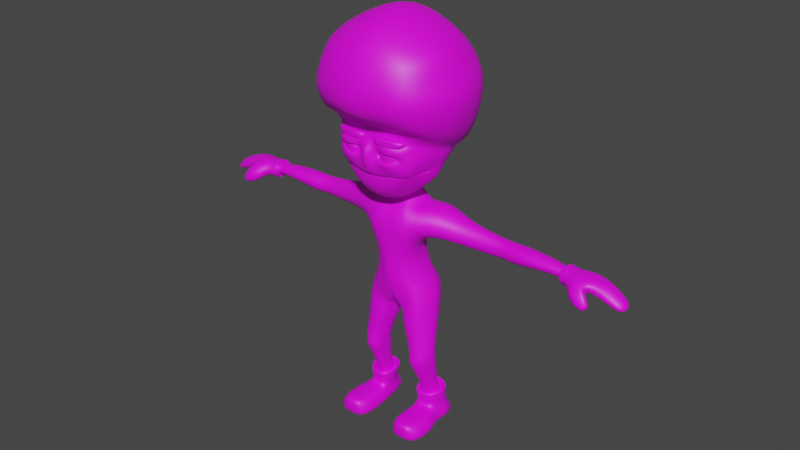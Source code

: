 # Source: PuppetLife.blend  (saved by Blender 3.2.14; exported with 4.5.12 LTS)
import bpy
from mathutils import Matrix  # noqa: F401  (used for matrix-valued properties, if any)

bpy.ops.wm.read_factory_settings(use_empty=True)
scene = bpy.context.scene
scene.name = 'Scene'

# ---- images (referenced by path relative to the original .blend; pixels are not part of the script)
import os
ASSET_DIR = os.environ.get("B2B_ASSET_DIR", "")  # directory of the original .blend (textures are referenced by path, not embedded)
HERE = os.path.dirname(os.path.abspath(__file__))  # packed textures are extracted next to this script under _unpacked/

def load_image(name, relpath, width, height, colorspace="sRGB"):
    """Load a texture the original file referenced (path relative to the .blend, or extracted next to this script)."""
    p = next((c for c in (os.path.join(HERE, relpath), os.path.join(ASSET_DIR, relpath)) if relpath and os.path.exists(c)), "")
    if p:
        img = bpy.data.images.load(p, check_existing=True)
        img.name = name
    else:  # same state as the original file: an image datablock whose file is absent (Cycles renders it pink)
        img = bpy.data.images.new(name, width, height)
        img.source = "FILE"
        img.filepath = "//" + (relpath or name)
    img.colorspace_settings.name = colorspace
    return img
img_colorpalatte_png = load_image('colorPalatte.png', 'colorPalatte.png', 1024, 1024, 'sRGB')

# ---- materials (node trees are filled in below, after node groups)
mat_colorp = bpy.data.materials.new('colorP')
mat_colorp.use_transparent_shadow = False

# ---- material node trees
mat_colorp.use_nodes = True; mat_colorp.node_tree.nodes.clear()
_N = mat_colorp.node_tree.nodes; _L = mat_colorp.node_tree.links
n0 = _N.new('ShaderNodeBsdfPrincipled'); n0.name = 'Principled BSDF'; n0.location = (10, 300)
n0.distribution = 'GGX'
n0.subsurface_method = 'RANDOM_WALK_SKIN'
n0.inputs[3].default_value = 1.45
n0.inputs[27].default_value = (0.0, 0.0, 0.0, 1.0)
n0.inputs[28].default_value = 1.0
n1 = _N.new('ShaderNodeOutputMaterial'); n1.name = 'Material Output'; n1.location = (300, 300)
n2 = _N.new('ShaderNodeTexImage'); n2.name = 'Image Texture'; n2.location = (-296, 191)
n2.image = img_colorpalatte_png
_L.new(n0.outputs[0], n1.inputs[0])
_L.new(n2.outputs[0], n0.inputs[0])
n1.is_active_output = True

# ---- world
world_world = bpy.data.worlds.new('World'); scene.world = world_world
world_world.use_nodes = True; world_world.node_tree.nodes.clear()
_N = world_world.node_tree.nodes; _L = world_world.node_tree.links
n0 = _N.new('ShaderNodeOutputWorld'); n0.name = 'World Output'; n0.location = (300, 300)
n1 = _N.new('ShaderNodeBackground'); n1.name = 'Background'; n1.location = (10, 300)
n1.inputs[0].default_value = (0.05088, 0.05088, 0.05088, 1.0)
_L.new(n1.outputs[0], n0.inputs[0])
n0.is_active_output = True
world_world.color = (0.05088, 0.05088, 0.05088)
world_world.use_sun_shadow = False
world_world.sun_shadow_jitter_overblur = 0.0

# ---- meshes
me_cube = bpy.data.meshes.new('Cube')
me_cube.from_pydata([(0.1751, -0.6875, -1.428), (0.531, -0.6948, 1.471), (0.3568, 0.625, -1.41), (0.5724, 0.382, 1.363), (0.0, 0.4473, -1.353), (0.0, 0.5004, 1.255), (0.0, -0.5173, -1.322), (0.0, -0.7025, 1.473), (0.3995, 0.359, 1.089), (0.7076, -0.9139, 0.9576), (0.0, -0.9247, 1.123), (0.0, 0.5646, 1.045), (0.7103, 0.3976, -0.6439), (0.5853, -0.7093, -0.6769), (0.0, -0.8673, -0.6837), (0.0, 0.6146, -0.5538), (1.745, 0.4042, 1.128), (1.745, -0.2807, 1.128), (1.794, 0.4042, 0.6643), (1.794, -0.2807, 0.7859), (4.831, 0.332, 0.9982), (4.824, -0.2516, 1.044), (4.831, 0.332, 0.7616), (4.83, -0.2496, 0.7103), (0.0, -0.9657, 0.2578), (0.0, 0.4326, 0.2578), (0.499, -0.6641, 0.2578), (0.5215, -0.2611, 0.2578), (1.167, 0.4196, -4.626), (0.5923, 0.3753, -4.626), (0.4528, -0.3971, -4.626), (1.182, -0.2785, -4.623), (0.7932, 0.4625, -1.084), (0.3795, 0.4408, -1.547), (0.2388, -0.6741, -1.592), (0.7884, -0.6226, -1.037), (3.238, 0.4033, 0.7003), (3.238, 0.4033, 1.025), (3.16, -0.1311, 0.7003), (3.16, -0.1311, 1.025), (2.608, -0.08415, 0.7068), (2.596, -0.08415, 1.026), (2.677, 0.4011, 0.7068), (2.665, 0.4011, 1.026), (1.051, 0.3158, -4.377), (0.5339, -0.2969, -4.377), (0.6734, 0.2804, -4.377), (1.051, -0.2618, -4.377), (1.167, -1.423, -4.626), (0.5923, -1.423, -4.626), (0.6734, -1.423, -4.377), (1.051, -1.423, -4.377), (1.031, 0.5424, -4.626), (0.6766, 0.5424, -4.626), (0.9147, 0.4185, -4.377), (0.7577, 0.4185, -4.377), (1.167, 0.4196, -4.859), (0.5923, 0.3753, -4.859), (0.4528, -0.3971, -4.859), (1.178, -0.2785, -4.859), (1.167, -1.423, -4.859), (0.5923, -1.423, -4.859), (1.031, 0.5424, -4.859), (0.6766, 0.5424, -4.859), (0.0, 0.3329, 1.835), (0.3, 0.1079, 1.871), (0.2868, -0.3203, 1.775), (0.0, -0.4398, 1.73), (2.232, -0.4766, 4.653), (0.0, 0.6652, 3.018), (1.219, 0.4569, 3.032), (6.237, -0.1448, 0.5744), (6.336, 0.07666, 0.6224), (0.6139, -0.002689, 1.574), (0.0, -0.002029, -1.512), (0.8208, -0.1907, 0.5299), (1.77, 0.06147, 1.372), (1.794, 0.06158, 0.6235), (0.3032, 0.3251, 0.2578), (0.4944, 0.09204, -4.611), (0.1285, -0.06038, -1.632), (2.668, 0.1572, 0.5701), (2.666, 0.1569, 1.162), (0.5222, 0.09264, -4.859), (1.457, 0.3757, 5.694), (0.0, 0.51, 6.548), (0.0, -1.455, 3.686), (1.753, 0.9837, 4.756), (0.4934, -1.562, 3.081), (0.0, 1.721, 4.575), (1.195, -0.5328, 2.371), (0.6327, -1.287, 2.172), (0.0, -1.494, 2.212), (1.455, 0.9274, 3.283), (6.236, 0.3066, 0.5838), (6.152, 0.2811, 0.4741), (6.189, -0.1466, 0.4599), (5.346, 0.3939, 0.8769), (5.671, 0.06837, 0.7398), (5.262, -0.1065, 0.6935), (5.369, 0.3934, 1.036), (5.309, -0.2971, 0.9857), (5.076, -0.6493, 0.6976), (5.04, -0.4892, 0.5015), (5.382, -0.3223, 0.7779), (5.402, -0.4674, 0.929), (5.473, -0.605, 0.4977), (5.401, -0.5272, 0.4199), (5.548, -0.3769, 0.519), (5.62, -0.5234, 0.5572), (0.907, -0.04261, -2.914), (0.5535, -0.7224, -3.003), (0.5996, -0.004809, -2.981), (0.9608, -0.6845, -2.94), (1.353, -0.6218, -4.626), (1.353, -0.8888, -4.626), (1.353, -1.156, -4.626), (0.4145, -1.166, -4.626), (0.4145, -0.9099, -4.626), (0.4145, -0.6535, -4.626), (1.163, -0.552, -4.377), (1.163, -0.8423, -4.377), (1.163, -1.133, -4.377), (0.5467, -0.5784, -4.377), (0.5467, -0.8598, -4.377), (0.5467, -1.141, -4.377), (1.353, -0.6218, -4.859), (1.353, -0.8888, -4.859), (1.353, -1.156, -4.859), (0.4145, -1.166, -4.859), (0.4145, -0.9099, -4.859), (0.4145, -0.6535, -4.859), (0.0, 1.151, 3.327), (1.376, -0.5313, 3.347), (0.0, -1.544, 4.017), (1.286, -1.351, 3.862), (0.0, 0.492, -0.3397), (0.0, -0.9255, -0.3397), (0.5046, -0.6855, -0.3397), (0.5457, 0.3008, -0.3397), (1.652, -1.761, 4.606), (0.0, -2.295, 4.609), (1.667, -0.6743, 5.789), (1.489, -1.334, 5.52), (0.0, -1.649, 6.218), (0.0, -0.6284, 6.704), (1.827, -0.3423, 3.485), (0.0, -2.171, 4.141), (1.479, -1.657, 3.986), (0.0, 0.4363, 1.586), (0.3978, 0.2236, 1.625), (0.0, -0.5976, 1.552), (0.4648, -0.5959, 1.555), (4.699, -0.05248, 0.7813), (4.699, -0.05248, 0.9442), (4.711, 0.244, 0.7813), (4.711, 0.244, 0.9442), (4.586, 0.3934, 0.7041), (4.574, 0.3656, 0.7138), (4.586, 0.3934, 1.028), (4.572, 0.3676, 1.013), (4.565, -0.2232, 0.7033), (4.553, -0.1849, 0.7129), (4.553, -0.1849, 1.013), (4.565, -0.2232, 1.029), (4.646, 0.08991, 0.5858), (0.9355, 0.2585, -4.198), (0.6723, -0.2001, -4.202), (0.5714, 0.07005, -4.204), (0.6724, 0.2277, -4.202), (0.9359, -0.1749, -4.198), (1.075, 0.3213, -3.822), (1.019, 0.2069, -3.831), (0.5091, -0.4734, -3.95), (0.6019, -0.3503, -3.932), (0.5157, 0.366, -3.827), (0.6012, 0.2335, -3.837), (1.072, -0.4389, -3.953), (1.008, -0.3168, -3.925), (1.195, 0.07351, -3.866), (0.0, -1.558, 2.592), (0.0, -1.579, 2.611), (0.9996, -1.291, 2.62), (0.9981, -1.339, 2.688), (0.9812, -1.325, 2.707), (0.0, -1.509, 2.644), (0.0, -1.494, 2.663), (1.14, -0.6648, 2.743), (1.163, -0.6554, 2.759), (1.176, -0.6708, 2.709), (1.157, -0.6761, 2.724), (0.0, 0.4008, 2.341), (0.0, 0.2784, 2.089), (0.4414, 0.1797, 2.32), (0.3053, 0.07122, 2.107), (0.0, -0.5253, 1.859), (0.0, -0.6402, 1.988), (0.4924, -0.3033, 2.125), (0.3268, -0.1947, 1.996), (0.2897, -0.4049, 1.915), (0.4241, -0.5574, 2.004), (0.811, -0.9123, 2.773), (0.0, -0.9322, 2.785), (0.0, -0.9506, 2.511), (0.8193, -0.9269, 2.506), (0.811, -0.4509, 2.964), (0.0, -0.1648, 2.481), (0.8585, -1.085, 2.584), (0.0, -1.076, 2.489), (0.0, -1.053, 2.798), (0.9232, -1.031, 2.784), (0.9308, -0.6364, 2.828), (0.9408, -0.6442, 2.661), (0.755, -0.572, 2.569), (0.0, -0.4509, 2.982), (0.7953, -0.5834, 2.603), (0.4676, -0.1924, 2.506), (0.0, -0.4392, 2.454), (0.4615, -0.1765, 2.849), (0.0, 0.0102, 2.896), (0.0, -0.1765, 2.583), (0.4758, -0.1826, 2.585), (0.8128, -0.9074, 2.447), (0.0, -0.9414, 2.412), (1.296, -0.2168, 2.773), (5.17, 0.04547, 0.6207), (5.132, -0.1643, 0.6903), (5.112, -0.2721, 1.09), (5.111, 0.3699, 0.8795), (5.111, 0.3698, 1.027), (5.216, -0.3105, 0.6107), (5.234, -0.5577, 0.8448), (5.445, -0.4444, 0.4587), (5.547, -0.5975, 0.534), (3.001, 0.3959, 0.7194), (2.926, -0.06708, 0.7196), (3.001, 0.3959, 1.007), (2.926, -0.06677, 1.007), (0.4754, 0.106, -2.206), (0.8778, -0.6321, -1.994), (0.8913, 0.1084, -2.041), (0.4152, -0.6796, -2.215), (0.277, -0.2361, -2.251), (0.5791, -0.04223, -2.797), (0.5587, -0.04149, -2.636), (0.9542, -0.6968, -2.755), (0.9385, -0.6628, -2.575), (0.9162, -0.06463, -2.707), (0.9141, -0.03499, -2.547), (0.5406, -0.7162, -2.845), (0.5259, -0.6805, -2.67), (0.3914, -0.3286, -2.69), (0.6151, 0.3519, 2.523), (0.0, 0.524, 2.586), (0.7452, -0.3397, 2.059), (0.0, -1.128, 1.773), (0.5953, -0.8159, 1.864), (1.046, -0.5162, 1.489), (1.046, 0.5678, 1.489), (0.9929, 0.3778, 0.9084), (1.162, -0.6347, 0.897), (1.106, 0.02461, 1.609), (1.08, -1.281, 3.535), (1.017, -1.312, 2.639), (0.5779, -1.644, 3.198), (1.175, -1.233, 3.149), (1.278, -0.7033, 3.064), (0.0, -1.771, 3.307), (0.77, -1.514, 3.206), (1.387, -0.3723, 3.062), (0.0, -1.496, 3.497), (0.0, -1.79, 3.053), (1.142, -1.189, 2.944), (1.129, -1.211, 3.358), (0.2539, 0.4109, 1.282), (0.06476, -0.6061, -1.409), (0.0291, 0.5653, -1.364), (0.2718, -0.7214, 1.487), (0.375, -0.999, 1.051), (0.2008, 0.4626, 1.067), (0.1148, 0.5757, -0.5648), (0.2736, -0.7704, -0.7349), (0.2553, -0.8379, 0.2578), (0.1756, 0.1878, 1.855), (0.1718, -0.4409, 1.744), (0.6095, 0.5641, 3.025), (0.9852, -0.6051, 6.23), (0.1569, 0.3835, 0.2578), (0.06469, -0.03719, -1.516), (0.6419, -1.446, 3.941), (0.8906, -1.641, 5.902), (0.3319, -1.411, 2.173), (0.9241, -2.148, 4.616), (0.5647, -1.442, 3.639), (0.8839, 0.4538, 6.117), (0.8491, 1.404, 4.633), (0.7285, 1.024, 3.315), (0.1513, 0.4253, -0.3397), (0.2247, -0.7966, -0.3397), (0.7449, -1.803, 4.054), (0.1898, 0.3101, 1.611), (0.2327, -0.5986, 1.556), (0.5881, -1.422, 2.64), (0.5797, -1.407, 2.659), (0.5725, -1.44, 2.657), (0.5639, -1.419, 2.638), (0.2264, 0.2258, 2.34), (0.1786, 0.1228, 2.1), (0.2152, -0.67, 1.94), (0.1698, -0.517, 1.869), (0.4055, -0.9222, 2.779), (0.4121, -0.9319, 2.522), (0.4702, -1.061, 2.484), (0.4616, -1.042, 2.791), (0.4055, -0.4509, 2.973), (0.2308, -0.08316, 2.873), (0.2397, -0.1765, 2.583), (0.2408, -0.1648, 2.481), (0.405, -0.4989, 2.477), (0.4013, -0.8994, 2.454), (0.3395, 0.3498, 2.562), (0.3142, -1.006, 1.786), (0.8082, -1.414, 3.164), (0.1114, -0.06673, -1.51), (1.029, -0.05365, -1.01), (3.186, 0.137, 1.163), (1.146, 0.1033, -4.348), (0.8134, -0.1495, -0.5739), (4.939, 0.06723, 1.103), (4.94, 0.06859, 0.6475), (1.264, 0.1369, -4.605), (3.186, 0.137, 0.563), (0.5761, 0.06786, -4.358), (1.238, 0.1369, -4.859), (6.184, 0.06166, 0.4089), (5.775, 0.06654, 1.023), (1.146, -0.1738, -2.891), (0.4334, -0.1997, -2.995), (0.701, -0.1634, -0.3397), (0.5655, -0.003366, 1.666), (4.744, 0.09592, 0.7107), (4.744, 0.09592, 1.015), (4.666, 0.08588, 1.172), (4.644, 0.09133, 1.142), (4.666, 0.08589, 0.5599), (1.044, 0.09632, -4.19), (1.27, 0.08013, -3.866), (0.3316, 0.03458, -3.886), (0.4367, 0.02953, -3.887), (0.3528, -0.06987, 1.859), (0.462, -0.009583, 2.298), (0.3492, -0.02834, 2.068), (1.129, -0.1313, 2.454), (5.165, 0.06706, 1.113), (2.964, 0.1634, 1.145), (2.961, 0.1636, 0.5813), (1.101, -0.2016, -1.952), (1.152, -0.2503, -2.704), (1.151, -0.2982, -2.542), (0.4176, -0.279, -2.855), (0.6922, -0.006068, 2.298), (1.142, 0.007184, 0.6856), (0.0, 0.635, 2.82), (0.8939, 0.4937, 2.792), (0.4485, 0.4933, 2.811), (0.8563, -1.536, 3.301), (0.9497, -1.473, 3.407), (0.8445, -1.496, 3.167), (0.9579, -1.433, 2.907), (0.3056, -1.547, 3.306), (0.1915, -1.532, 3.456), (0.1674, -1.537, 2.969), (0.2577, -1.554, 3.059), (0.2853, -1.487, 3.21), (0.1465, -1.594, 3.245), (0.86, -1.433, 3.16), (0.9776, -1.409, 3.154), (0.5735, -1.637, 3.475), (0.5794, -1.639, 3.36), (0.604, -1.649, 2.896), (0.553, -1.669, 2.995), (0.739, -1.467, 3.18), (0.3471, -1.532, 3.215), (0.3186, -1.447, 3.19), (0.342, -1.495, 3.126), (1.884, -0.4838, 5.235), (0.0, 1.125, 5.535), (0.0, -2.186, 5.414), (1.595, -1.494, 5.131), (1.602, 0.6523, 5.239), (0.9321, -1.962, 5.346), (0.929, 1.166, 5.471), (0.4459, -0.8481, 2.834), (0.6592, -0.9197, 3.527), (0.8745, -0.9093, 3.35), (0.8962, -0.8812, 3.073), (0.7188, -0.8559, 2.859), (0.3815, -0.9092, 3.502), (0.204, -0.8839, 3.288), (0.2308, -0.8587, 3.011), (0.9021, -1.172, 3.092), (0.7455, -1.149, 2.871), (0.854, -1.198, 3.358), (0.476, -1.142, 2.822), (0.2519, -1.154, 2.976), (0.2036, -1.18, 3.241), (0.3598, -1.203, 3.463), (0.6294, -1.21, 3.511), (5.763, 0.3551, 0.7038), (5.815, 0.3602, 0.8717), (5.701, -0.2029, 0.656), (5.759, -0.2213, 0.8377), (6.066, 0.06541, 0.8665), (5.963, 0.06899, 0.6015), (4.283, -0.1135, 0.8154), (4.283, -0.1135, 0.9888), (4.319, 0.3266, 0.8154), (4.319, 0.3266, 0.9888), (4.331, 0.107, 1.097), (4.331, 0.107, 0.7074), (3.718, -0.1538, 0.7925), (3.718, -0.1538, 1.026), (3.782, 0.3964, 0.7925), (3.782, 0.3964, 1.026), (3.759, 0.1221, 1.164), (3.759, 0.1221, 0.6539), (0.4994, 0.808, -0.9604), (0.4055, -0.6851, -1.067), (0.0, -0.7244, -1.007), (0.0, 0.4238, -0.9564), (0.5293, -0.6712, -1.315), (0.5481, 0.5266, -1.304), (0.7926, -0.2794, -4.377), (0.8624, 0.2981, -4.377), (0.8799, -1.423, -4.626), (0.8624, -1.423, -4.377), (0.8537, 0.5424, -4.626), (0.8362, 0.4185, -4.377), (0.8799, 0.3975, -4.859), (0.8155, -0.3378, -4.859), (0.8799, -1.423, -4.859), (0.8537, 0.5424, -4.859), (0.7483, -0.02537, -2.947), (0.7499, -0.753, -2.978), (0.8836, -0.6376, -4.859), (0.8836, -0.8993, -4.859), (0.8836, -1.161, -4.859), (0.855, -0.5652, -4.377), (0.855, -0.8511, -4.377), (0.855, -1.137, -4.377), (0.804, 0.2473, -4.2), (0.8041, -0.1875, -4.2), (0.7906, -0.4561, -3.952), (0.8051, -0.3335, -3.929), (0.7952, 0.4245, -3.824), (0.8109, 0.3158, -3.834), (0.6602, -0.7216, -2.101), (0.67, 0.1499, -2.122), (0.7403, -0.03822, -2.745), (0.7246, -0.06141, -2.588), (0.7379, -0.7674, -2.802), (0.7239, -0.7271, -2.624), (0.1876, -0.7962, -1.072), (0.0209, 0.7326, -0.8994), (0.8799, 0.1139, -4.859), (0.4232, 0.2148, -1.896), (0.8465, -0.6353, -1.563), (0.8603, 0.2373, -1.629), (0.3149, -0.7142, -1.926), (0.1866, -0.1518, -1.968), (1.078, -0.1231, -1.532), (0.6219, 0.282, -1.764), (0.6067, -0.731, -1.735), (0.6606, 0.08904, -3.607), (0.9186, -0.3685, -3.584), (0.8897, 0.08496, -3.58), (0.6483, -0.3885, -3.61), (1.017, -0.05569, -3.569), (0.5584, -0.07631, -3.612), (0.7784, -0.3865, -3.599), (0.7766, 0.1013, -3.593)], [], [(279, 274, 3, 8), (261, 257, 17, 76), (288, 323, 0, 275), (278, 277, 7, 10), (301, 152, 66, 284), (282, 278, 10, 24), (27, 75, 9, 26), (463, 280, 12, 426), (44, 28, 52, 54), (462, 281, 14, 428), (155, 156, 160, 158), (259, 258, 16, 18), (361, 259, 18, 77), (257, 260, 19, 17), (410, 413, 334, 96), (340, 155, 158, 165), (342, 164, 21, 328), (341, 154, 163, 343), (13, 138, 298, 281), (436, 52, 62, 441), (52, 28, 56, 62), (332, 46, 29, 79), (326, 47, 31, 330), (327, 13, 35, 324), (323, 2, 33, 80), (427, 0, 34, 430), (426, 12, 32, 431), (346, 177, 47, 326), (452, 173, 45, 432), (454, 171, 44, 433), (236, 234, 42, 43), (235, 355, 331, 38), (234, 355, 81, 42), (234, 236, 37, 36), (112, 442, 480, 473), (237, 354, 82, 41), (77, 18, 42, 81), (18, 16, 43, 42), (17, 19, 40, 41), (76, 17, 41, 82), (345, 170, 178, 179), (168, 169, 176, 348), (347, 175, 46, 332), (167, 168, 348, 174), (435, 50, 49, 434), (116, 122, 51, 48), (449, 125, 50, 435), (125, 117, 49, 50), (437, 54, 52, 436), (29, 53, 63, 57), (433, 44, 54, 437), (29, 46, 55, 53), (464, 333, 59, 439), (446, 128, 60, 440), (438, 57, 63, 441), (116, 48, 60, 128), (330, 31, 59, 333), (79, 29, 57, 83), (434, 49, 61, 440), (119, 30, 58, 131), (321, 256, 91, 291), (339, 150, 65, 349), (300, 149, 64, 283), (391, 386, 85, 294), (349, 65, 194, 351), (352, 90, 254, 360), (283, 64, 192, 307), (284, 66, 199, 309), (285, 69, 132, 296), (390, 388, 143, 290), (349, 351, 198), (30, 79, 83, 58), (451, 167, 174, 453), (450, 166, 172, 455), (19, 77, 81, 40), (354, 237, 39, 325), (43, 82, 354, 236), (235, 237, 41, 40), (173, 347, 332, 45), (0, 323, 80, 34), (45, 332, 79, 30), (413, 408, 95, 334), (260, 361, 77, 19), (154, 153, 162, 163), (297, 287, 78, 139), (91, 90, 189, 183), (135, 133, 146, 148), (256, 254, 90, 91), (289, 135, 148, 299), (286, 145, 144, 290), (133, 70, 93, 146), (66, 349, 198, 199), (296, 132, 89, 295), (334, 72, 71, 96), (408, 409, 94, 95), (411, 410, 96, 71), (412, 411, 71, 72), (353, 227, 101, 335), (21, 23, 103, 102), (228, 229, 100, 97), (225, 228, 97, 98), (226, 225, 98, 99), (104, 105, 109, 108), (226, 99, 104, 230), (99, 101, 105, 104), (227, 21, 102, 231), (233, 232, 108, 109), (230, 104, 108, 232), (231, 102, 106, 233), (102, 103, 107, 106), (249, 359, 337, 111), (357, 245, 113, 336), (250, 461, 456, 241), (244, 251, 242, 238), (240, 356, 358, 248), (246, 358, 356, 239), (251, 250, 241, 242), (458, 247, 110, 442), (460, 249, 111, 443), (49, 117, 129, 61), (117, 118, 130, 129), (118, 119, 131, 130), (31, 114, 126, 59), (114, 115, 127, 126), (115, 116, 128, 127), (439, 59, 126, 444), (444, 126, 127, 445), (445, 127, 128, 446), (45, 30, 119, 123), (123, 119, 118, 124), (124, 118, 117, 125), (432, 45, 123, 447), (447, 123, 124, 448), (448, 124, 125, 449), (31, 47, 120, 114), (114, 120, 121, 115), (115, 121, 122, 116), (385, 389, 84, 142), (293, 262, 135, 289), (262, 133, 135), (338, 27, 26, 138), (298, 282, 24, 137), (280, 297, 139, 12), (327, 338, 138, 13), (294, 85, 145, 286), (388, 385, 142, 143), (299, 292, 141, 147), (146, 93, 87, 68), (148, 146, 68, 140), (164, 161, 23, 21), (161, 344, 329, 23), (1, 73, 339, 152), (153, 340, 165, 162), (344, 157, 22, 329), (419, 416, 155, 340), (416, 417, 156, 155), (415, 414, 153, 154), (418, 415, 154, 341), (414, 419, 340, 153), (344, 161, 162, 165), (342, 159, 160, 343), (164, 342, 343, 163), (161, 164, 163, 162), (159, 157, 158, 160), (157, 159, 20, 22), (274, 5, 149, 300), (73, 3, 150, 339), (277, 1, 152, 301), (113, 443, 479, 474), (476, 478, 168, 167), (480, 475, 166, 450), (479, 476, 167, 451), (478, 473, 169, 168), (346, 171, 172, 179), (347, 173, 174, 348), (452, 177, 178, 453), (454, 175, 176, 455), (177, 346, 179, 178), (291, 91, 183, 302), (273, 366, 376, 265), (266, 188, 224, 269), (265, 266, 133, 273), (302, 183, 184, 303), (304, 181, 180, 305), (188, 263, 182, 187), (183, 189, 190, 184), (189, 188, 187, 190), (190, 187, 211, 212), (305, 180, 209, 313), (187, 182, 210, 211), (303, 184, 207, 312), (184, 190, 212, 207), (306, 193, 194, 307), (308, 196, 195, 309), (350, 197, 198, 351), (197, 200, 199, 198), (364, 362, 69, 285), (207, 212, 215, 204), (211, 210, 201, 205), (312, 207, 204, 311), (212, 211, 205, 215), (313, 209, 202, 310), (316, 220, 206, 317), (215, 221, 216, 213), (204, 215, 213, 222), (318, 213, 216, 317), (310, 202, 214, 314), (311, 204, 222, 319), (215, 205, 218, 221), (314, 214, 219, 315), (315, 219, 220, 316), (319, 222, 213, 318), (188, 189, 224), (224, 189, 90, 352), (70, 133, 269), (105, 231, 233, 109), (103, 230, 232, 107), (106, 107, 232, 233), (101, 227, 231, 105), (23, 226, 230, 103), (23, 329, 225, 226), (329, 22, 228, 225), (22, 20, 229, 228), (328, 21, 227, 353), (237, 235, 38, 39), (355, 234, 36, 331), (355, 235, 40, 81), (470, 466, 239, 356), (469, 465, 238, 242), (472, 468, 241, 456), (471, 467, 240, 457), (357, 247, 248, 358), (238, 457, 459, 244), (359, 249, 250, 251), (458, 243, 244, 459), (239, 456, 461, 246), (460, 245, 246, 461), (466, 472, 456, 239), (245, 357, 358, 246), (359, 243, 112, 337), (306, 191, 253, 320), (200, 197, 254, 256), (350, 193, 252, 360), (308, 200, 256, 321), (9, 75, 361, 260), (1, 9, 260, 257), (75, 8, 259, 361), (8, 3, 258, 259), (73, 1, 257, 261), (287, 279, 8, 78), (366, 273, 262), (371, 271, 181), (370, 377, 293, 86), (379, 371, 181, 304), (378, 369, 382, 264), (263, 188, 266, 272), (133, 266, 269), (272, 266, 265), (368, 379, 304, 263), (273, 133, 262), (271, 371, 374, 267), (25, 11, 279, 287), (196, 308, 321, 255), (193, 306, 320, 252), (223, 319, 318, 217), (218, 315, 316, 221), (205, 314, 315, 218), (203, 311, 319, 223), (201, 310, 314, 205), (217, 318, 317, 206), (221, 316, 317, 216), (210, 313, 310, 201), (208, 312, 311, 203), (363, 364, 285, 70), (200, 308, 309, 199), (191, 306, 307, 192), (186, 303, 312, 208), (182, 305, 313, 210), (263, 304, 305, 182), (185, 302, 303, 186), (92, 291, 302, 185), (136, 297, 280, 15), (139, 338, 327, 12), (7, 277, 301, 151), (3, 274, 300, 150), (148, 140, 292, 299), (84, 294, 286, 142), (138, 26, 282, 298), (86, 293, 289, 134), (93, 296, 295, 87), (142, 286, 290, 143), (134, 289, 299, 147), (136, 25, 287, 297), (387, 390, 290, 144), (70, 285, 296, 93), (67, 284, 309, 195), (65, 283, 307, 194), (389, 391, 294, 84), (150, 300, 283, 65), (255, 321, 291, 92), (427, 13, 281, 462), (429, 15, 280, 463), (26, 9, 278, 282), (151, 301, 284, 67), (9, 1, 277, 278), (74, 288, 275, 6), (11, 5, 274, 279), (270, 370, 86), (272, 368, 263), (374, 370, 270, 267), (376, 368, 272, 265), (4, 276, 288, 74), (3, 73, 261, 258), (197, 350, 360, 254), (243, 359, 251, 244), (468, 469, 242, 241), (20, 328, 353, 229), (193, 350, 351, 194), (166, 345, 179, 172), (175, 347, 348, 176), (477, 474, 170, 345), (157, 344, 165, 158), (417, 418, 341, 156), (159, 342, 328, 20), (247, 357, 336, 110), (229, 353, 335, 100), (409, 412, 72, 94), (95, 94, 72, 334), (258, 261, 76, 16), (276, 2, 323, 288), (156, 341, 343, 160), (139, 78, 27, 338), (44, 326, 330, 28), (12, 327, 324, 32), (171, 346, 326, 44), (16, 76, 82, 43), (438, 56, 333, 464), (28, 330, 333, 56), (352, 360, 252), (78, 8, 75, 27), (252, 320, 364, 363), (320, 253, 362, 364), (252, 363, 224, 352), (224, 363, 70, 269), (339, 349, 66, 152), (374, 371, 372, 373), (378, 365, 366, 377), (380, 372, 371, 379), (376, 366, 365, 375), (370, 374, 373, 369), (368, 376, 375, 367), (369, 378, 377, 370), (367, 380, 379, 368), (377, 366, 262, 293), (380, 367, 381, 88), (365, 378, 264, 268), (367, 375, 322, 381), (372, 380, 88, 384), (369, 373, 383, 382), (375, 365, 268, 322), (373, 372, 384, 383), (87, 295, 391, 389), (141, 292, 390, 387), (140, 68, 385, 388), (68, 87, 389, 385), (292, 140, 388, 390), (295, 89, 386, 391), (401, 400, 395, 396), (400, 402, 394, 395), (404, 403, 392, 399), (405, 404, 399, 398), (406, 405, 398, 397), (403, 401, 396, 392), (407, 406, 397, 393), (402, 407, 393, 394), (398, 394, 393, 397), (399, 395, 394, 398), (392, 396, 395, 399), (268, 264, 407, 402), (264, 382, 406, 407), (88, 381, 401, 403), (382, 383, 405, 406), (383, 384, 404, 405), (384, 88, 403, 404), (322, 268, 402, 400), (381, 322, 400, 401), (100, 335, 412, 409), (335, 101, 411, 412), (101, 99, 410, 411), (97, 100, 409, 408), (98, 97, 408, 413), (99, 98, 413, 410), (423, 424, 418, 417), (420, 425, 419, 414), (424, 421, 415, 418), (421, 420, 414, 415), (422, 423, 417, 416), (425, 422, 416, 419), (331, 36, 422, 425), (36, 37, 423, 422), (39, 38, 420, 421), (325, 39, 421, 424), (38, 331, 425, 420), (37, 325, 424, 423), (57, 438, 464, 83), (4, 429, 463, 276), (0, 427, 462, 275), (249, 460, 461, 250), (247, 458, 459, 248), (467, 470, 356, 240), (465, 471, 457, 238), (171, 454, 455, 172), (173, 452, 453, 174), (475, 477, 345, 166), (474, 479, 451, 170), (121, 448, 449, 122), (120, 447, 448, 121), (47, 432, 447, 120), (130, 445, 446, 129), (131, 444, 445, 130), (58, 439, 444, 131), (245, 460, 443, 113), (243, 458, 442, 112), (169, 450, 455, 176), (170, 451, 453, 178), (48, 434, 440, 60), (56, 438, 441, 62), (129, 446, 440, 61), (83, 464, 439, 58), (46, 433, 437, 55), (55, 437, 436, 53), (122, 449, 435, 51), (51, 435, 434, 48), (175, 454, 433, 46), (177, 452, 432, 47), (2, 426, 431, 33), (13, 427, 430, 35), (53, 436, 441, 63), (275, 462, 428, 6), (276, 463, 426, 2), (324, 470, 467, 32), (80, 469, 468, 34), (32, 467, 471, 431), (34, 468, 472, 430), (465, 469, 80, 33), (466, 470, 324, 35), (281, 298, 137, 14), (431, 471, 465, 33), (248, 459, 457, 240), (110, 336, 477, 475), (336, 113, 474, 477), (337, 112, 473, 478), (443, 111, 476, 479), (442, 110, 475, 480), (111, 337, 478, 476), (430, 472, 466, 35), (473, 480, 450, 169), (354, 325, 37, 236)])
me_cube.polygons.foreach_set('use_smooth', [True] * 458)
_uv = me_cube.uv_layers.new(name='UVMap')
_uv.uv.foreach_set('vector', [0.1796, 0.4789, 0.1796, 0.4789, 0.1796, 0.4789, 0.1796, 0.4789, 0.1796, 0.4789, 0.1796, 0.4789, 0.1796, 0.4789, 0.1796, 0.4789, 0.2816, 0.4483, 0.2816, 0.4483, 0.2816, 0.4483, 0.2816, 0.4483, 0.1796, 0.4789, 0.1796, 0.4789, 0.1796, 0.4789, 0.1796, 0.4789, 0.8423, 0.8468, 0.8423, 0.8468, 0.8423, 0.8468, 0.8423, 0.8468, 0.1796, 0.4789, 0.1796, 0.4789, 0.1796, 0.4789, 0.1796, 0.4789, 0.1796, 0.4789, 0.1796, 0.4789, 0.1796, 0.4789, 0.1796, 0.4789, 0.2816, 0.4483, 0.2816, 0.4483, 0.2816, 0.4483, 0.2816, 0.4483, 0.182, 0.4495, 0.182, 0.4495, 0.182, 0.4495, 0.182, 0.4495, 0.2816, 0.4483, 0.2816, 0.4483, 0.2816, 0.4483, 0.2816, 0.4483, 0.2896, 0.4829, 0.2896, 0.4829, 0.2896, 0.4829, 0.2896, 0.4829, 0.1796, 0.4789, 0.1796, 0.4789, 0.1796, 0.4789, 0.1796, 0.4789, 0.1796, 0.4789, 0.1796, 0.4789, 0.1796, 0.4789, 0.1796, 0.4789, 0.1796, 0.4789, 0.1796, 0.4789, 0.1796, 0.4789, 0.1796, 0.4789, 0.2896, 0.4829, 0.2896, 0.4829, 0.2896, 0.4829, 0.2896, 0.4829, 0.2896, 0.4829, 0.2896, 0.4829, 0.2896, 0.4829, 0.2896, 0.4829, 0.2896, 0.4829, 0.2896, 0.4829, 0.2896, 0.4829, 0.2896, 0.4829, 0.2896, 0.4829, 0.2896, 0.4829, 0.2896, 0.4829, 0.2896, 0.4829, 0.2816, 0.4483, 0.2291, 0.464, 0.2292, 0.464, 0.2816, 0.4483, 0.182, 0.4495, 0.182, 0.4495, 0.182, 0.4495, 0.182, 0.4495, 0.182, 0.4495, 0.182, 0.4495, 0.182, 0.4495, 0.182, 0.4495, 0.182, 0.4495, 0.182, 0.4495, 0.182, 0.4495, 0.182, 0.4495, 0.182, 0.4495, 0.182, 0.4495, 0.182, 0.4495, 0.182, 0.4495, 0.2816, 0.4483, 0.2816, 0.4483, 0.2816, 0.4483, 0.2816, 0.4483, 0.2816, 0.4483, 0.2816, 0.4483, 0.2816, 0.4483, 0.2816, 0.4483, 0.2816, 0.4483, 0.2816, 0.4483, 0.2816, 0.4483, 0.2816, 0.4483, 0.2816, 0.4483, 0.2816, 0.4483, 0.2816, 0.4483, 0.2816, 0.4483, 0.182, 0.4495, 0.182, 0.4495, 0.182, 0.4495, 0.182, 0.4495, 0.182, 0.4495, 0.182, 0.4495, 0.182, 0.4495, 0.182, 0.4495, 0.182, 0.4495, 0.182, 0.4495, 0.182, 0.4495, 0.182, 0.4495, 0.1796, 0.4789, 0.1796, 0.4789, 0.1796, 0.4789, 0.1796, 0.4789, 0.1796, 0.4789, 0.1796, 0.4789, 0.1796, 0.4789, 0.1796, 0.4789, 0.1796, 0.4789, 0.1796, 0.4789, 0.1796, 0.4789, 0.1796, 0.4789, 0.1796, 0.4789, 0.1796, 0.4789, 0.1796, 0.4789, 0.1796, 0.4789, 0.2816, 0.4483, 0.2816, 0.4483, 0.2816, 0.4483, 0.2816, 0.4483, 0.1796, 0.4789, 0.1796, 0.4789, 0.1796, 0.4789, 0.1796, 0.4789, 0.1796, 0.4789, 0.1796, 0.4789, 0.1796, 0.4789, 0.1796, 0.4789, 0.1796, 0.4789, 0.1796, 0.4789, 0.1796, 0.4789, 0.1796, 0.4789, 0.1796, 0.4789, 0.1796, 0.4789, 0.1796, 0.4789, 0.1796, 0.4789, 0.1796, 0.4789, 0.1796, 0.4789, 0.1796, 0.4789, 0.1796, 0.4789, 0.2816, 0.4483, 0.2816, 0.4483, 0.2816, 0.4483, 0.2816, 0.4483, 0.2816, 0.4483, 0.2816, 0.4483, 0.2816, 0.4483, 0.2816, 0.4483, 0.182, 0.4495, 0.182, 0.4495, 0.182, 0.4495, 0.182, 0.4495, 0.2816, 0.4483, 0.2816, 0.4483, 0.2816, 0.4483, 0.2816, 0.4483, 0.182, 0.4495, 0.182, 0.4495, 0.182, 0.4495, 0.182, 0.4495, 0.182, 0.4495, 0.182, 0.4495, 0.182, 0.4495, 0.182, 0.4495, 0.182, 0.4495, 0.182, 0.4495, 0.182, 0.4495, 0.182, 0.4495, 0.182, 0.4495, 0.182, 0.4495, 0.182, 0.4495, 0.182, 0.4495, 0.182, 0.4495, 0.182, 0.4495, 0.182, 0.4495, 0.182, 0.4495, 0.182, 0.4495, 0.182, 0.4495, 0.182, 0.4495, 0.182, 0.4495, 0.182, 0.4495, 0.182, 0.4495, 0.182, 0.4495, 0.182, 0.4495, 0.182, 0.4495, 0.182, 0.4495, 0.182, 0.4495, 0.182, 0.4495, 0.182, 0.4495, 0.182, 0.4495, 0.182, 0.4495, 0.182, 0.4495, 0.182, 0.4495, 0.182, 0.4495, 0.182, 0.4495, 0.182, 0.4495, 0.182, 0.4495, 0.182, 0.4495, 0.182, 0.4495, 0.182, 0.4495, 0.182, 0.4495, 0.182, 0.4495, 0.182, 0.4495, 0.182, 0.4495, 0.182, 0.4495, 0.182, 0.4495, 0.182, 0.4495, 0.182, 0.4495, 0.182, 0.4495, 0.182, 0.4495, 0.182, 0.4495, 0.182, 0.4495, 0.182, 0.4495, 0.182, 0.4495, 0.182, 0.4495, 0.182, 0.4495, 0.182, 0.4495, 0.182, 0.4495, 0.182, 0.4495, 0.182, 0.4495, 0.8423, 0.8468, 0.8423, 0.8468, 0.8423, 0.8468, 0.8423, 0.8468, 0.8423, 0.8468, 0.8423, 0.8468, 0.8423, 0.8468, 0.8423, 0.8468, 0.8423, 0.8468, 0.8423, 0.8468, 0.8423, 0.8468, 0.8423, 0.8468, 0.4014, 0.4843, 0.4014, 0.4843, 0.4014, 0.4843, 0.4014, 0.4843, 0.8423, 0.8468, 0.8423, 0.8468, 0.8423, 0.8468, 0.8423, 0.8468, 0.8423, 0.8468, 0.8423, 0.8468, 0.8423, 0.8468, 0.8423, 0.8468, 0.8423, 0.8468, 0.8423, 0.8468, 0.8423, 0.8468, 0.8423, 0.8468, 0.8423, 0.8468, 0.8423, 0.8468, 0.8423, 0.8468, 0.8423, 0.8468, 0.4014, 0.4843, 0.4014, 0.4843, 0.4014, 0.4843, 0.4014, 0.4843, 0.4014, 0.4843, 0.4014, 0.4843, 0.4014, 0.4843, 0.4014, 0.4843, 0.8423, 0.8468, 0.8423, 0.8468, 0.8423, 0.8468, 0.182, 0.4495, 0.182, 0.4495, 0.182, 0.4495, 0.182, 0.4495, 0.2816, 0.4483, 0.2816, 0.4483, 0.2816, 0.4483, 0.2816, 0.4483, 0.2816, 0.4483, 0.2816, 0.4483, 0.2816, 0.4483, 0.2816, 0.4483, 0.1796, 0.4789, 0.1796, 0.4789, 0.1796, 0.4789, 0.1796, 0.4789, 0.1796, 0.4789, 0.1796, 0.4789, 0.1796, 0.4789, 0.1796, 0.4789, 0.1796, 0.4789, 0.1796, 0.4789, 0.1796, 0.4789, 0.1796, 0.4789, 0.1796, 0.4789, 0.1796, 0.4789, 0.1796, 0.4789, 0.1796, 0.4789, 0.182, 0.4495, 0.182, 0.4495, 0.182, 0.4495, 0.182, 0.4495, 0.2816, 0.4483, 0.2816, 0.4483, 0.2816, 0.4483, 0.2816, 0.4483, 0.182, 0.4495, 0.182, 0.4495, 0.182, 0.4495, 0.182, 0.4495, 0.2896, 0.4829, 0.2896, 0.4829, 0.2896, 0.4829, 0.2896, 0.4829, 0.1796, 0.4789, 0.1796, 0.4789, 0.1796, 0.4789, 0.1796, 0.4789, 0.2896, 0.4829, 0.2896, 0.4829, 0.2896, 0.4829, 0.2896, 0.4829, 0.2185, 0.4672, 0.174, 0.4805, 0.1743, 0.4805, 0.2161, 0.4679, 0.8423, 0.8468, 0.8423, 0.8468, 0.8423, 0.8468, 0.8423, 0.8468, 0.4014, 0.4843, 0.4014, 0.4843, 0.4014, 0.4843, 0.4014, 0.4843, 0.8423, 0.8468, 0.8423, 0.8468, 0.8423, 0.8468, 0.8423, 0.8468, 0.4014, 0.4843, 0.4014, 0.4843, 0.4014, 0.4843, 0.4014, 0.4843, 0.4014, 0.4843, 0.4014, 0.4843, 0.4014, 0.4843, 0.4014, 0.4843, 0.4014, 0.4843, 0.4014, 0.4843, 0.4014, 0.4843, 0.4014, 0.4843, 0.8423, 0.8468, 0.8423, 0.8468, 0.8423, 0.8468, 0.8423, 0.8468, 0.4014, 0.4843, 0.4014, 0.4843, 0.4014, 0.4843, 0.4014, 0.4843, 0.2896, 0.4829, 0.2896, 0.4829, 0.2896, 0.4829, 0.2896, 0.4829, 0.2896, 0.4829, 0.2896, 0.4829, 0.2896, 0.4829, 0.2896, 0.4829, 0.2896, 0.4829, 0.2896, 0.4829, 0.2896, 0.4829, 0.2896, 0.4829, 0.2896, 0.4829, 0.2896, 0.4829, 0.2896, 0.4829, 0.2896, 0.4829, 0.2896, 0.4829, 0.2896, 0.4829, 0.2896, 0.4829, 0.2896, 0.4829, 0.2896, 0.4829, 0.2896, 0.4829, 0.2896, 0.4829, 0.2896, 0.4829, 0.2896, 0.4829, 0.2896, 0.4829, 0.2896, 0.4829, 0.2896, 0.4829, 0.2896, 0.4829, 0.2896, 0.4829, 0.2896, 0.4829, 0.2896, 0.4829, 0.2896, 0.4829, 0.2896, 0.4829, 0.2896, 0.4829, 0.2896, 0.4829, 0.2896, 0.4829, 0.2896, 0.4829, 0.2896, 0.4829, 0.2896, 0.4829, 0.2896, 0.4829, 0.2896, 0.4829, 0.2896, 0.4829, 0.2896, 0.4829, 0.2896, 0.4829, 0.2896, 0.4829, 0.2896, 0.4829, 0.2896, 0.4829, 0.2896, 0.4829, 0.2896, 0.4829, 0.2896, 0.4829, 0.2896, 0.4829, 0.2896, 0.4829, 0.2896, 0.4829, 0.2896, 0.4829, 0.2896, 0.4829, 0.2896, 0.4829, 0.2896, 0.4829, 0.2896, 0.4829, 0.2896, 0.4829, 0.2896, 0.4829, 0.2896, 0.4829, 0.2896, 0.4829, 0.2896, 0.4829, 0.2896, 0.4829, 0.2896, 0.4829, 0.2896, 0.4829, 0.2896, 0.4829, 0.2816, 0.4483, 0.2816, 0.4483, 0.2816, 0.4483, 0.2816, 0.4483, 0.2816, 0.4483, 0.2816, 0.4483, 0.2816, 0.4483, 0.2816, 0.4483, 0.2816, 0.4483, 0.2816, 0.4483, 0.2816, 0.4483, 0.2816, 0.4483, 0.2816, 0.4483, 0.2816, 0.4483, 0.2816, 0.4483, 0.2816, 0.4483, 0.2816, 0.4483, 0.2816, 0.4483, 0.2816, 0.4483, 0.2816, 0.4483, 0.2816, 0.4483, 0.2816, 0.4483, 0.2816, 0.4483, 0.2816, 0.4483, 0.2816, 0.4483, 0.2816, 0.4483, 0.2816, 0.4483, 0.2816, 0.4483, 0.2816, 0.4483, 0.2816, 0.4483, 0.2816, 0.4483, 0.2816, 0.4483, 0.2816, 0.4483, 0.2816, 0.4483, 0.2816, 0.4483, 0.2816, 0.4483, 0.182, 0.4495, 0.182, 0.4495, 0.182, 0.4495, 0.182, 0.4495, 0.182, 0.4495, 0.182, 0.4495, 0.182, 0.4495, 0.182, 0.4495, 0.182, 0.4495, 0.182, 0.4495, 0.182, 0.4495, 0.182, 0.4495, 0.182, 0.4495, 0.182, 0.4495, 0.182, 0.4495, 0.182, 0.4495, 0.182, 0.4495, 0.182, 0.4495, 0.182, 0.4495, 0.182, 0.4495, 0.182, 0.4495, 0.182, 0.4495, 0.182, 0.4495, 0.182, 0.4495, 0.182, 0.4495, 0.182, 0.4495, 0.182, 0.4495, 0.182, 0.4495, 0.182, 0.4495, 0.182, 0.4495, 0.182, 0.4495, 0.182, 0.4495, 0.182, 0.4495, 0.182, 0.4495, 0.182, 0.4495, 0.182, 0.4495, 0.182, 0.4495, 0.182, 0.4495, 0.182, 0.4495, 0.182, 0.4495, 0.182, 0.4495, 0.182, 0.4495, 0.182, 0.4495, 0.182, 0.4495, 0.182, 0.4495, 0.182, 0.4495, 0.182, 0.4495, 0.182, 0.4495, 0.182, 0.4495, 0.182, 0.4495, 0.182, 0.4495, 0.182, 0.4495, 0.182, 0.4495, 0.182, 0.4495, 0.182, 0.4495, 0.182, 0.4495, 0.182, 0.4495, 0.182, 0.4495, 0.182, 0.4495, 0.182, 0.4495, 0.182, 0.4495, 0.182, 0.4495, 0.182, 0.4495, 0.182, 0.4495, 0.182, 0.4495, 0.182, 0.4495, 0.182, 0.4495, 0.182, 0.4495, 0.182, 0.4495, 0.182, 0.4495, 0.182, 0.4495, 0.182, 0.4495, 0.4014, 0.4843, 0.4014, 0.4843, 0.4014, 0.4843, 0.4014, 0.4843, 0.8423, 0.8468, 0.8423, 0.8468, 0.8423, 0.8468, 0.8423, 0.8468, 0.8423, 0.8468, 0.8423, 0.8468, 0.8423, 0.8468, 0.2194, 0.4669, 0.1806, 0.4786, 0.1811, 0.4784, 0.2244, 0.4654, 0.2268, 0.4647, 0.1856, 0.4771, 0.1879, 0.4764, 0.2297, 0.4638, 0.2816, 0.4483, 0.2112, 0.4694, 0.2031, 0.4718, 0.2816, 0.4483, 0.2816, 0.4483, 0.2131, 0.4688, 0.2274, 0.4645, 0.2816, 0.4483, 0.4014, 0.4843, 0.4014, 0.4843, 0.4014, 0.4843, 0.4014, 0.4843, 0.4014, 0.4843, 0.4014, 0.4843, 0.4014, 0.4843, 0.4014, 0.4843, 0.4014, 0.4843, 0.4014, 0.4843, 0.4014, 0.4843, 0.4014, 0.4843, 0.4014, 0.4843, 0.4014, 0.4843, 0.4014, 0.4843, 0.4014, 0.4843, 0.4014, 0.4843, 0.4014, 0.4843, 0.4014, 0.4843, 0.4014, 0.4843, 0.2896, 0.4829, 0.2896, 0.4829, 0.2896, 0.4829, 0.2896, 0.4829, 0.2896, 0.4829, 0.2896, 0.4829, 0.2896, 0.4829, 0.2896, 0.4829, 0.1796, 0.4789, 0.1796, 0.4789, 0.1796, 0.4789, 0.1796, 0.4789, 0.2896, 0.4829, 0.2896, 0.4829, 0.2896, 0.4829, 0.2896, 0.4829, 0.2896, 0.4829, 0.2896, 0.4829, 0.2896, 0.4829, 0.2896, 0.4829, 0.8423, 0.8468, 0.8423, 0.8468, 0.8423, 0.8468, 0.8423, 0.8468, 0.8423, 0.8468, 0.8423, 0.8468, 0.8423, 0.8468, 0.8423, 0.8468, 0.8423, 0.8468, 0.8423, 0.8468, 0.8423, 0.8468, 0.8423, 0.8468, 0.8423, 0.8468, 0.8423, 0.8468, 0.8423, 0.8468, 0.8423, 0.8468, 0.8423, 0.8468, 0.8423, 0.8468, 0.8423, 0.8468, 0.8423, 0.8468, 0.2896, 0.4829, 0.2896, 0.4829, 0.2896, 0.4829, 0.2896, 0.4829, 0.2896, 0.4829, 0.2896, 0.4829, 0.2896, 0.4829, 0.2896, 0.4829, 0.2896, 0.4829, 0.2896, 0.4829, 0.2896, 0.4829, 0.2896, 0.4829, 0.2896, 0.4829, 0.2896, 0.4829, 0.2896, 0.4829, 0.2896, 0.4829, 0.2896, 0.4829, 0.2896, 0.4829, 0.2896, 0.4829, 0.2896, 0.4829, 0.2896, 0.4829, 0.2896, 0.4829, 0.2896, 0.4829, 0.2896, 0.4829, 0.1796, 0.4789, 0.1796, 0.4789, 0.1796, 0.4789, 0.1796, 0.4789, 0.1796, 0.4789, 0.1796, 0.4789, 0.1796, 0.4789, 0.1796, 0.4789, 0.1796, 0.4789, 0.1796, 0.4789, 0.1796, 0.4789, 0.1796, 0.4789, 0.2816, 0.4483, 0.2816, 0.4483, 0.2816, 0.4483, 0.2816, 0.4483, 0.2816, 0.4483, 0.2816, 0.4483, 0.2816, 0.4483, 0.2816, 0.4483, 0.2816, 0.4483, 0.2816, 0.4483, 0.2816, 0.4483, 0.2816, 0.4483, 0.2816, 0.4483, 0.2816, 0.4483, 0.2816, 0.4483, 0.2816, 0.4483, 0.2816, 0.4483, 0.2816, 0.4483, 0.2816, 0.4483, 0.2816, 0.4483, 0.2816, 0.4483, 0.2816, 0.4483, 0.2816, 0.4483, 0.2816, 0.4483, 0.2816, 0.4483, 0.2816, 0.4483, 0.2816, 0.4483, 0.2816, 0.4483, 0.2816, 0.4483, 0.2816, 0.4483, 0.2816, 0.4483, 0.2816, 0.4483, 0.2816, 0.4483, 0.2816, 0.4483, 0.2816, 0.4483, 0.2816, 0.4483, 0.2816, 0.4483, 0.2816, 0.4483, 0.2816, 0.4483, 0.2816, 0.4483, 0.8423, 0.8468, 0.8423, 0.8468, 0.8423, 0.8468, 0.8423, 0.8468, 0.8423, 0.8468, 0.8423, 0.8468, 0.8423, 0.8468, 0.8423, 0.8468, 0.8423, 0.8468, 0.8423, 0.8468, 0.8423, 0.8468, 0.8423, 0.8468, 0.8423, 0.8468, 0.8423, 0.8468, 0.8423, 0.8468, 0.8423, 0.8468, 0.8423, 0.8468, 0.8423, 0.8468, 0.8423, 0.8468, 0.8423, 0.8468, 0.8423, 0.8468, 0.8423, 0.8468, 0.8423, 0.8468, 0.8423, 0.8468, 0.8423, 0.8468, 0.8423, 0.8468, 0.8423, 0.8468, 0.8423, 0.8468, 0.8423, 0.8468, 0.8423, 0.8468, 0.8423, 0.8468, 0.8423, 0.8468, 0.8423, 0.8468, 0.8423, 0.8468, 0.8423, 0.8468, 0.8423, 0.8468, 0.2803, 0.7552, 0.2803, 0.7552, 0.2803, 0.7552, 0.2803, 0.7552, 0.8423, 0.8468, 0.8423, 0.8468, 0.8423, 0.8468, 0.8423, 0.8468, 0.2803, 0.7552, 0.2803, 0.7552, 0.2803, 0.7552, 0.2803, 0.7552, 0.2803, 0.7552, 0.2803, 0.7552, 0.2803, 0.7552, 0.2803, 0.7552, 0.2803, 0.7552, 0.2803, 0.7552, 0.2803, 0.7552, 0.2803, 0.7552, 0.8423, 0.8468, 0.8423, 0.8468, 0.8423, 0.8468, 0.8423, 0.8468, 0.8423, 0.8468, 0.8423, 0.8468, 0.8423, 0.8468, 0.8423, 0.8468, 0.8423, 0.8468, 0.8423, 0.8468, 0.8423, 0.8468, 0.8423, 0.8468, 0.8423, 0.8468, 0.8423, 0.8468, 0.8423, 0.8468, 0.8423, 0.8468, 0.8423, 0.8468, 0.8423, 0.8468, 0.8423, 0.8468, 0.8423, 0.8468, 0.2803, 0.7552, 0.2803, 0.7552, 0.2803, 0.7552, 0.2803, 0.7552, 0.2803, 0.7552, 0.2803, 0.7552, 0.2803, 0.7552, 0.2803, 0.7552, 0.2803, 0.7552, 0.2803, 0.7552, 0.2803, 0.7552, 0.2803, 0.7552, 0.2803, 0.7552, 0.2803, 0.7552, 0.2803, 0.7552, 0.2803, 0.7552, 0.2803, 0.7552, 0.2803, 0.7552, 0.2803, 0.7552, 0.2803, 0.7552, 0.2803, 0.7552, 0.2803, 0.7552, 0.2803, 0.7552, 0.2803, 0.7552, 0.2803, 0.7552, 0.2803, 0.7552, 0.2803, 0.7552, 0.2803, 0.7552, 0.2803, 0.7552, 0.2803, 0.7552, 0.2803, 0.7552, 0.2803, 0.7552, 0.2803, 0.7552, 0.2803, 0.7552, 0.2803, 0.7552, 0.2803, 0.7552, 0.2803, 0.7552, 0.2803, 0.7552, 0.2803, 0.7552, 0.2803, 0.7552, 0.2803, 0.7552, 0.2803, 0.7552, 0.2803, 0.7552, 0.2803, 0.7552, 0.2803, 0.7552, 0.2803, 0.7552, 0.2803, 0.7552, 0.2803, 0.7552, 0.2803, 0.7552, 0.2803, 0.7552, 0.2803, 0.7552, 0.2803, 0.7552, 0.2803, 0.7552, 0.2803, 0.7552, 0.2803, 0.7552, 0.2803, 0.7552, 0.2803, 0.7552, 0.2803, 0.7552, 0.2803, 0.7552, 0.2803, 0.7552, 0.8423, 0.8468, 0.8423, 0.8468, 0.8423, 0.8468, 0.8423, 0.8468, 0.8423, 0.8468, 0.8423, 0.8468, 0.8423, 0.8468, 0.8423, 0.8468, 0.8423, 0.8468, 0.8423, 0.8468, 0.2896, 0.4829, 0.2896, 0.4829, 0.2896, 0.4829, 0.2896, 0.4829, 0.2896, 0.4829, 0.2896, 0.4829, 0.2896, 0.4829, 0.2896, 0.4829, 0.2896, 0.4829, 0.2896, 0.4829, 0.2896, 0.4829, 0.2896, 0.4829, 0.2896, 0.4829, 0.2896, 0.4829, 0.2896, 0.4829, 0.2896, 0.4829, 0.2896, 0.4829, 0.2896, 0.4829, 0.2896, 0.4829, 0.2896, 0.4829, 0.2896, 0.4829, 0.2896, 0.4829, 0.2896, 0.4829, 0.2896, 0.4829, 0.2896, 0.4829, 0.2896, 0.4829, 0.2896, 0.4829, 0.2896, 0.4829, 0.2896, 0.4829, 0.2896, 0.4829, 0.2896, 0.4829, 0.2896, 0.4829, 0.2896, 0.4829, 0.2896, 0.4829, 0.2896, 0.4829, 0.2896, 0.4829, 0.1796, 0.4789, 0.1796, 0.4789, 0.1796, 0.4789, 0.1796, 0.4789, 0.1796, 0.4789, 0.1796, 0.4789, 0.1796, 0.4789, 0.1796, 0.4789, 0.1796, 0.4789, 0.1796, 0.4789, 0.1796, 0.4789, 0.1796, 0.4789, 0.2816, 0.4483, 0.2816, 0.4483, 0.2816, 0.4483, 0.2816, 0.4483, 0.2816, 0.4483, 0.2816, 0.4483, 0.2816, 0.4483, 0.2816, 0.4483, 0.2816, 0.4483, 0.2816, 0.4483, 0.2816, 0.4483, 0.2816, 0.4483, 0.2816, 0.4483, 0.2816, 0.4483, 0.2816, 0.4483, 0.2816, 0.4483, 0.2816, 0.4483, 0.2816, 0.4483, 0.2816, 0.4483, 0.2816, 0.4483, 0.2816, 0.4483, 0.2816, 0.4483, 0.2816, 0.4483, 0.2816, 0.4483, 0.2816, 0.4483, 0.2816, 0.4483, 0.2816, 0.4483, 0.2816, 0.4483, 0.2816, 0.4483, 0.2816, 0.4483, 0.2816, 0.4483, 0.2816, 0.4483, 0.2816, 0.4483, 0.2816, 0.4483, 0.2816, 0.4483, 0.2816, 0.4483, 0.2816, 0.4483, 0.2816, 0.4483, 0.2816, 0.4483, 0.2816, 0.4483, 0.2816, 0.4483, 0.2816, 0.4483, 0.2816, 0.4483, 0.2816, 0.4483, 0.2816, 0.4483, 0.2816, 0.4483, 0.2816, 0.4483, 0.2816, 0.4483, 0.2816, 0.4483, 0.2816, 0.4483, 0.2816, 0.4483, 0.2816, 0.4483, 0.8423, 0.8468, 0.8423, 0.8468, 0.8423, 0.8468, 0.8423, 0.8468, 0.8423, 0.8468, 0.8423, 0.8468, 0.8423, 0.8468, 0.8423, 0.8468, 0.8423, 0.8468, 0.8423, 0.8468, 0.8423, 0.8468, 0.8423, 0.8468, 0.8423, 0.8468, 0.8423, 0.8468, 0.8423, 0.8468, 0.8423, 0.8468, 0.1796, 0.4789, 0.1796, 0.4789, 0.1796, 0.4789, 0.1796, 0.4789, 0.1796, 0.4789, 0.1796, 0.4789, 0.1796, 0.4789, 0.1796, 0.4789, 0.1796, 0.4789, 0.1796, 0.4789, 0.1796, 0.4789, 0.1796, 0.4789, 0.1796, 0.4789, 0.1796, 0.4789, 0.1796, 0.4789, 0.1796, 0.4789, 0.1796, 0.4789, 0.1796, 0.4789, 0.1796, 0.4789, 0.1796, 0.4789, 0.1796, 0.4789, 0.1796, 0.4789, 0.1796, 0.4789, 0.1796, 0.4789, 0.8423, 0.8468, 0.8423, 0.8468, 0.8423, 0.8468, 0.8423, 0.8468, 0.8423, 0.8468, 0.8423, 0.8468, 0.8423, 0.8468, 0.8423, 0.8468, 0.8423, 0.8468, 0.8423, 0.8468, 0.8423, 0.8468, 0.8423, 0.8468, 0.8423, 0.8468, 0.8423, 0.8468, 0.8423, 0.8468, 0.8423, 0.8468, 0.8423, 0.8468, 0.8423, 0.8468, 0.8423, 0.8468, 0.8423, 0.8468, 0.8423, 0.8468, 0.8423, 0.8468, 0.8423, 0.8468, 0.8423, 0.8468, 0.8423, 0.8468, 0.8423, 0.8468, 0.8423, 0.8468, 0.8423, 0.8468, 0.8423, 0.8468, 0.8423, 0.8468, 0.8423, 0.8468, 0.8423, 0.8468, 0.8423, 0.8468, 0.8423, 0.8468, 0.8423, 0.8468, 0.8423, 0.8468, 0.8423, 0.8468, 0.8423, 0.8468, 0.8423, 0.8468, 0.1796, 0.4789, 0.1796, 0.4789, 0.1796, 0.4789, 0.1796, 0.4789, 0.8423, 0.8468, 0.8423, 0.8468, 0.8423, 0.8468, 0.8423, 0.8468, 0.8423, 0.8468, 0.8423, 0.8468, 0.8423, 0.8468, 0.8423, 0.8468, 0.2803, 0.7552, 0.2803, 0.7552, 0.2803, 0.7552, 0.2803, 0.7552, 0.2803, 0.7552, 0.2803, 0.7552, 0.2803, 0.7552, 0.2803, 0.7552, 0.2803, 0.7552, 0.2803, 0.7552, 0.2803, 0.7552, 0.2803, 0.7552, 0.2803, 0.7552, 0.2803, 0.7552, 0.2803, 0.7552, 0.2803, 0.7552, 0.2803, 0.7552, 0.2803, 0.7552, 0.2803, 0.7552, 0.2803, 0.7552, 0.2803, 0.7552, 0.2803, 0.7552, 0.2803, 0.7552, 0.2803, 0.7552, 0.2803, 0.7552, 0.2803, 0.7552, 0.2803, 0.7552, 0.2803, 0.7552, 0.2803, 0.7552, 0.2803, 0.7552, 0.2803, 0.7552, 0.2803, 0.7552, 0.2803, 0.7552, 0.2803, 0.7552, 0.2803, 0.7552, 0.2803, 0.7552, 0.8423, 0.8468, 0.8423, 0.8468, 0.8423, 0.8468, 0.8423, 0.8468, 0.8423, 0.8468, 0.8423, 0.8468, 0.8423, 0.8468, 0.8423, 0.8468, 0.8423, 0.8468, 0.8423, 0.8468, 0.8423, 0.8468, 0.8423, 0.8468, 0.2803, 0.7552, 0.2803, 0.7552, 0.2803, 0.7552, 0.2803, 0.7552, 0.8423, 0.8468, 0.8423, 0.8468, 0.8423, 0.8468, 0.8423, 0.8468, 0.8423, 0.8468, 0.8423, 0.8468, 0.8423, 0.8468, 0.8423, 0.8468, 0.8423, 0.8468, 0.8423, 0.8468, 0.8423, 0.8468, 0.8423, 0.8468, 0.8423, 0.8468, 0.8423, 0.8468, 0.8423, 0.8468, 0.8423, 0.8468, 0.2125, 0.469, 0.2091, 0.47, 0.2816, 0.4483, 0.2816, 0.4483, 0.1983, 0.4733, 0.2094, 0.4699, 0.2816, 0.4483, 0.2816, 0.4483, 0.1796, 0.4789, 0.1796, 0.4789, 0.1796, 0.4789, 0.1796, 0.4789, 0.1796, 0.4789, 0.1796, 0.4789, 0.1796, 0.4789, 0.1796, 0.4789, 0.4014, 0.4843, 0.4014, 0.4843, 0.4014, 0.4843, 0.4014, 0.4843, 0.4014, 0.4843, 0.4014, 0.4843, 0.4014, 0.4843, 0.4014, 0.4843, 0.2254, 0.4651, 0.1811, 0.4784, 0.1856, 0.4771, 0.2267, 0.4647, 0.8423, 0.8468, 0.8423, 0.8468, 0.8423, 0.8468, 0.8423, 0.8468, 0.4014, 0.4843, 0.4014, 0.4843, 0.4014, 0.4843, 0.4014, 0.4843, 0.4014, 0.4843, 0.4014, 0.4843, 0.4014, 0.4843, 0.4014, 0.4843, 0.4014, 0.4843, 0.4014, 0.4843, 0.4014, 0.4843, 0.4014, 0.4843, 0.219, 0.467, 0.1731, 0.4808, 0.1736, 0.4807, 0.2185, 0.4672, 0.4014, 0.4843, 0.4014, 0.4843, 0.4014, 0.4843, 0.4014, 0.4843, 0.4014, 0.4843, 0.4014, 0.4843, 0.4014, 0.4843, 0.4014, 0.4843, 0.8423, 0.8468, 0.8423, 0.8468, 0.8423, 0.8468, 0.8423, 0.8468, 0.8423, 0.8468, 0.8423, 0.8468, 0.8423, 0.8468, 0.8423, 0.8468, 0.4014, 0.4843, 0.4014, 0.4843, 0.4014, 0.4843, 0.4014, 0.4843, 0.8423, 0.8468, 0.8423, 0.8468, 0.8423, 0.8468, 0.8423, 0.8468, 0.8423, 0.8468, 0.8423, 0.8468, 0.8423, 0.8468, 0.8423, 0.8468, 0.2816, 0.4483, 0.2816, 0.4483, 0.2816, 0.4483, 0.2816, 0.4483, 0.2816, 0.4483, 0.2816, 0.4483, 0.2816, 0.4483, 0.2816, 0.4483, 0.1796, 0.4789, 0.1796, 0.4789, 0.1796, 0.4789, 0.1796, 0.4789, 0.8423, 0.8468, 0.8423, 0.8468, 0.8423, 0.8468, 0.8423, 0.8468, 0.1796, 0.4789, 0.1796, 0.4789, 0.1796, 0.4789, 0.1796, 0.4789, 0.2816, 0.4483, 0.2816, 0.4483, 0.2816, 0.4483, 0.2816, 0.4483, 0.1796, 0.4789, 0.1796, 0.4789, 0.1796, 0.4789, 0.1796, 0.4789, 0.8423, 0.8468, 0.8423, 0.8468, 0.8423, 0.8468, 0.8423, 0.8468, 0.8423, 0.8468, 0.8423, 0.8468, 0.8423, 0.8468, 0.8423, 0.8468, 0.8423, 0.8468, 0.8423, 0.8468, 0.8423, 0.8468, 0.8423, 0.8468, 0.8423, 0.8468, 0.8423, 0.8468, 0.2816, 0.4483, 0.2816, 0.4483, 0.2816, 0.4483, 0.2816, 0.4483, 0.1796, 0.4789, 0.1796, 0.4789, 0.1796, 0.4789, 0.1796, 0.4789, 0.8423, 0.8468, 0.8423, 0.8468, 0.8423, 0.8468, 0.8423, 0.8468, 0.2816, 0.4483, 0.2816, 0.4483, 0.2816, 0.4483, 0.2816, 0.4483, 0.2816, 0.4483, 0.2816, 0.4483, 0.2816, 0.4483, 0.2816, 0.4483, 0.2896, 0.4829, 0.2896, 0.4829, 0.2896, 0.4829, 0.2896, 0.4829, 0.8423, 0.8468, 0.8423, 0.8468, 0.8423, 0.8468, 0.8423, 0.8468, 0.2816, 0.4483, 0.2816, 0.4483, 0.2816, 0.4483, 0.2816, 0.4483, 0.2816, 0.4483, 0.2816, 0.4483, 0.2816, 0.4483, 0.2816, 0.4483, 0.2816, 0.4483, 0.2816, 0.4483, 0.2816, 0.4483, 0.2816, 0.4483, 0.2896, 0.4829, 0.2896, 0.4829, 0.2896, 0.4829, 0.2896, 0.4829, 0.8423, 0.8468, 0.8423, 0.8468, 0.8423, 0.8468, 0.8423, 0.8468, 0.2896, 0.4829, 0.2896, 0.4829, 0.2896, 0.4829, 0.2896, 0.4829, 0.2816, 0.4483, 0.2816, 0.4483, 0.2816, 0.4483, 0.2816, 0.4483, 0.2896, 0.4829, 0.2896, 0.4829, 0.2896, 0.4829, 0.2896, 0.4829, 0.2896, 0.4829, 0.2896, 0.4829, 0.2896, 0.4829, 0.2896, 0.4829, 0.2896, 0.4829, 0.2896, 0.4829, 0.2896, 0.4829, 0.2896, 0.4829, 0.1796, 0.4789, 0.1796, 0.4789, 0.1796, 0.4789, 0.1796, 0.4789, 0.2816, 0.4483, 0.2816, 0.4483, 0.2816, 0.4483, 0.2816, 0.4483, 0.2896, 0.4829, 0.2896, 0.4829, 0.2896, 0.4829, 0.2896, 0.4829, 0.216, 0.468, 0.1753, 0.4801, 0.1803, 0.4786, 0.219, 0.467, 0.182, 0.4495, 0.182, 0.4495, 0.182, 0.4495, 0.182, 0.4495, 0.2816, 0.4483, 0.2816, 0.4483, 0.2816, 0.4483, 0.2816, 0.4483, 0.182, 0.4495, 0.182, 0.4495, 0.182, 0.4495, 0.182, 0.4495, 0.1796, 0.4789, 0.1796, 0.4789, 0.1796, 0.4789, 0.1796, 0.4789, 0.182, 0.4495, 0.182, 0.4495, 0.182, 0.4495, 0.182, 0.4495, 0.182, 0.4495, 0.182, 0.4495, 0.182, 0.4495, 0.182, 0.4495, 0.8423, 0.8468, 0.8423, 0.8468, 0.8423, 0.8468, 0.1796, 0.4789, 0.1796, 0.4789, 0.1796, 0.4789, 0.1796, 0.4789, 0.8423, 0.8468, 0.8423, 0.8468, 0.8423, 0.8468, 0.8423, 0.8468, 0.8423, 0.8468, 0.8423, 0.8468, 0.8423, 0.8468, 0.8423, 0.8468, 0.8423, 0.8468, 0.8423, 0.8468, 0.8423, 0.8468, 0.8423, 0.8468, 0.8423, 0.8468, 0.8423, 0.8468, 0.8423, 0.8468, 0.8423, 0.8468, 0.8423, 0.8468, 0.8423, 0.8468, 0.8423, 0.8468, 0.8423, 0.8468, 0.8423, 0.8468, 0.8423, 0.8468, 0.8423, 0.8468, 0.8423, 0.8468, 0.8423, 0.8468, 0.8423, 0.8468, 0.8423, 0.8468, 0.8423, 0.8468, 0.8423, 0.8468, 0.8423, 0.8468, 0.8423, 0.8468, 0.8423, 0.8468, 0.8423, 0.8468, 0.8423, 0.8468, 0.8423, 0.8468, 0.8423, 0.8468, 0.8423, 0.8468, 0.8423, 0.8468, 0.8423, 0.8468, 0.8423, 0.8468, 0.8423, 0.8468, 0.8423, 0.8468, 0.8423, 0.8468, 0.8423, 0.8468, 0.8423, 0.8468, 0.8423, 0.8468, 0.8423, 0.8468, 0.8423, 0.8468, 0.8423, 0.8468, 0.8423, 0.8468, 0.8423, 0.8468, 0.8423, 0.8468, 0.8423, 0.8468, 0.8423, 0.8468, 0.8423, 0.8468, 0.8423, 0.8468, 0.8423, 0.8468, 0.8423, 0.8468, 0.8423, 0.8468, 0.8423, 0.8468, 0.8423, 0.8468, 0.8423, 0.8468, 0.8423, 0.8468, 0.8423, 0.8468, 0.8423, 0.8468, 0.8423, 0.8468, 0.8423, 0.8468, 0.8423, 0.8468, 0.8423, 0.8468, 0.8423, 0.8468, 0.8423, 0.8468, 0.8423, 0.8468, 0.8423, 0.8468, 0.8423, 0.8468, 0.8423, 0.8468, 0.8423, 0.8468, 0.8423, 0.8468, 0.8423, 0.8468, 0.8423, 0.8468, 0.8423, 0.8468, 0.8423, 0.8468, 0.8423, 0.8468, 0.8423, 0.8468, 0.8423, 0.8468, 0.4014, 0.4843, 0.4014, 0.4843, 0.4014, 0.4843, 0.4014, 0.4843, 0.4014, 0.4843, 0.4014, 0.4843, 0.4014, 0.4843, 0.4014, 0.4843, 0.4014, 0.4843, 0.4014, 0.4843, 0.4014, 0.4843, 0.4014, 0.4843, 0.4014, 0.4843, 0.4014, 0.4843, 0.4014, 0.4843, 0.4014, 0.4843, 0.4014, 0.4843, 0.4014, 0.4843, 0.4014, 0.4843, 0.4014, 0.4843, 0.4014, 0.4843, 0.4014, 0.4843, 0.4014, 0.4843, 0.4014, 0.4843, 0.8423, 0.8468, 0.8423, 0.8468, 0.8423, 0.8468, 0.8423, 0.8468, 0.8423, 0.8468, 0.8423, 0.8468, 0.8423, 0.8468, 0.8423, 0.8468, 0.8423, 0.8468, 0.8423, 0.8468, 0.8423, 0.8468, 0.8423, 0.8468, 0.8423, 0.8468, 0.8423, 0.8468, 0.8423, 0.8468, 0.8423, 0.8468, 0.8423, 0.8468, 0.8423, 0.8468, 0.8423, 0.8468, 0.8423, 0.8468, 0.8423, 0.8468, 0.8423, 0.8468, 0.8423, 0.8468, 0.8423, 0.8468, 0.8423, 0.8468, 0.8423, 0.8468, 0.8423, 0.8468, 0.8423, 0.8468, 0.8423, 0.8468, 0.8423, 0.8468, 0.8423, 0.8468, 0.8423, 0.8468, 0.8423, 0.8468, 0.8423, 0.8468, 0.8423, 0.8468, 0.8423, 0.8468, 0.8423, 0.8468, 0.8423, 0.8468, 0.8423, 0.8468, 0.8423, 0.8468, 0.8423, 0.8468, 0.8423, 0.8468, 0.8423, 0.8468, 0.8423, 0.8468, 0.8423, 0.8468, 0.8423, 0.8468, 0.8423, 0.8468, 0.8423, 0.8468, 0.8423, 0.8468, 0.8423, 0.8468, 0.8423, 0.8468, 0.8423, 0.8468, 0.8423, 0.8468, 0.8423, 0.8468, 0.8423, 0.8468, 0.8423, 0.8468, 0.8423, 0.8468, 0.8423, 0.8468, 0.8423, 0.8468, 0.8423, 0.8468, 0.8423, 0.8468, 0.8423, 0.8468, 0.8423, 0.8468, 0.8423, 0.8468, 0.8423, 0.8468, 0.8423, 0.8468, 0.8423, 0.8468, 0.8423, 0.8468, 0.8423, 0.8468, 0.8423, 0.8468, 0.8423, 0.8468, 0.8423, 0.8468, 0.8423, 0.8468, 0.8423, 0.8468, 0.8423, 0.8468, 0.8423, 0.8468, 0.2896, 0.4829, 0.2896, 0.4829, 0.2896, 0.4829, 0.2896, 0.4829, 0.2896, 0.4829, 0.2896, 0.4829, 0.2896, 0.4829, 0.2896, 0.4829, 0.2896, 0.4829, 0.2896, 0.4829, 0.2896, 0.4829, 0.2896, 0.4829, 0.2896, 0.4829, 0.2896, 0.4829, 0.2896, 0.4829, 0.2896, 0.4829, 0.2896, 0.4829, 0.2896, 0.4829, 0.2896, 0.4829, 0.2896, 0.4829, 0.2896, 0.4829, 0.2896, 0.4829, 0.2896, 0.4829, 0.2896, 0.4829, 0.8423, 0.8468, 0.8423, 0.8468, 0.8423, 0.8468, 0.8423, 0.8468, 0.8423, 0.8468, 0.8423, 0.8468, 0.8423, 0.8468, 0.8423, 0.8468, 0.8423, 0.8468, 0.8423, 0.8468, 0.8423, 0.8468, 0.8423, 0.8468, 0.8423, 0.8468, 0.8423, 0.8468, 0.8423, 0.8468, 0.8423, 0.8468, 0.8423, 0.8468, 0.8423, 0.8468, 0.8423, 0.8468, 0.8423, 0.8468, 0.8423, 0.8468, 0.8423, 0.8468, 0.8423, 0.8468, 0.8423, 0.8468, 0.8423, 0.8468, 0.8423, 0.8468, 0.8423, 0.8468, 0.8423, 0.8468, 0.8423, 0.8468, 0.8423, 0.8468, 0.8423, 0.8468, 0.8423, 0.8468, 0.8423, 0.8468, 0.8423, 0.8468, 0.8423, 0.8468, 0.8423, 0.8468, 0.8423, 0.8468, 0.8423, 0.8468, 0.8423, 0.8468, 0.8423, 0.8468, 0.8423, 0.8468, 0.8423, 0.8468, 0.8423, 0.8468, 0.8423, 0.8468, 0.8423, 0.8468, 0.8423, 0.8468, 0.8423, 0.8468, 0.8423, 0.8468, 0.182, 0.4495, 0.182, 0.4495, 0.182, 0.4495, 0.182, 0.4495, 0.2816, 0.4483, 0.2816, 0.4483, 0.2816, 0.4483, 0.2816, 0.4483, 0.2816, 0.4483, 0.2816, 0.4483, 0.2816, 0.4483, 0.2816, 0.4483, 0.2816, 0.4483, 0.2816, 0.4483, 0.2816, 0.4483, 0.2816, 0.4483, 0.2816, 0.4483, 0.2816, 0.4483, 0.2816, 0.4483, 0.2816, 0.4483, 0.2816, 0.4483, 0.2816, 0.4483, 0.2816, 0.4483, 0.2816, 0.4483, 0.2816, 0.4483, 0.2816, 0.4483, 0.2816, 0.4483, 0.2816, 0.4483, 0.2816, 0.4483, 0.2816, 0.4483, 0.2816, 0.4483, 0.2816, 0.4483, 0.2816, 0.4483, 0.2816, 0.4483, 0.2816, 0.4483, 0.2816, 0.4483, 0.2816, 0.4483, 0.2816, 0.4483, 0.2816, 0.4483, 0.2816, 0.4483, 0.2816, 0.4483, 0.2816, 0.4483, 0.2816, 0.4483, 0.2816, 0.4483, 0.182, 0.4495, 0.182, 0.4495, 0.182, 0.4495, 0.182, 0.4495, 0.182, 0.4495, 0.182, 0.4495, 0.182, 0.4495, 0.182, 0.4495, 0.182, 0.4495, 0.182, 0.4495, 0.182, 0.4495, 0.182, 0.4495, 0.182, 0.4495, 0.182, 0.4495, 0.182, 0.4495, 0.182, 0.4495, 0.182, 0.4495, 0.182, 0.4495, 0.182, 0.4495, 0.182, 0.4495, 0.182, 0.4495, 0.182, 0.4495, 0.182, 0.4495, 0.182, 0.4495, 0.2816, 0.4483, 0.2816, 0.4483, 0.2816, 0.4483, 0.2816, 0.4483, 0.2816, 0.4483, 0.2816, 0.4483, 0.2816, 0.4483, 0.2816, 0.4483, 0.2816, 0.4483, 0.2816, 0.4483, 0.2816, 0.4483, 0.2816, 0.4483, 0.2816, 0.4483, 0.2816, 0.4483, 0.2816, 0.4483, 0.2816, 0.4483, 0.182, 0.4495, 0.182, 0.4495, 0.182, 0.4495, 0.182, 0.4495, 0.182, 0.4495, 0.182, 0.4495, 0.182, 0.4495, 0.182, 0.4495, 0.182, 0.4495, 0.182, 0.4495, 0.182, 0.4495, 0.182, 0.4495, 0.182, 0.4495, 0.182, 0.4495, 0.182, 0.4495, 0.182, 0.4495, 0.182, 0.4495, 0.182, 0.4495, 0.182, 0.4495, 0.182, 0.4495, 0.182, 0.4495, 0.182, 0.4495, 0.182, 0.4495, 0.182, 0.4495, 0.182, 0.4495, 0.182, 0.4495, 0.182, 0.4495, 0.182, 0.4495, 0.182, 0.4495, 0.182, 0.4495, 0.182, 0.4495, 0.182, 0.4495, 0.182, 0.4495, 0.182, 0.4495, 0.182, 0.4495, 0.182, 0.4495, 0.182, 0.4495, 0.182, 0.4495, 0.182, 0.4495, 0.182, 0.4495, 0.2816, 0.4483, 0.2816, 0.4483, 0.2816, 0.4483, 0.2816, 0.4483, 0.2816, 0.4483, 0.2816, 0.4483, 0.2816, 0.4483, 0.2816, 0.4483, 0.182, 0.4495, 0.182, 0.4495, 0.182, 0.4495, 0.182, 0.4495, 0.2816, 0.4483, 0.2816, 0.4483, 0.2816, 0.4483, 0.2816, 0.4483, 0.2816, 0.4483, 0.2816, 0.4483, 0.2816, 0.4483, 0.2816, 0.4483, 0.2816, 0.4483, 0.2816, 0.4483, 0.2816, 0.4483, 0.2816, 0.4483, 0.2816, 0.4483, 0.2816, 0.4483, 0.2816, 0.4483, 0.2816, 0.4483, 0.2816, 0.4483, 0.2816, 0.4483, 0.2816, 0.4483, 0.2816, 0.4483, 0.2816, 0.4483, 0.2816, 0.4483, 0.2816, 0.4483, 0.2816, 0.4483, 0.2816, 0.4483, 0.2816, 0.4483, 0.2816, 0.4483, 0.2816, 0.4483, 0.2816, 0.4483, 0.2816, 0.4483, 0.2816, 0.4483, 0.2816, 0.4483, 0.2816, 0.4483, 0.231, 0.4634, 0.2365, 0.4618, 0.2816, 0.4483, 0.2816, 0.4483, 0.2816, 0.4483, 0.2816, 0.4483, 0.2816, 0.4483, 0.2816, 0.4483, 0.2816, 0.4483, 0.2816, 0.4483, 0.2816, 0.4483, 0.2816, 0.4483, 0.2816, 0.4483, 0.2816, 0.4483, 0.2816, 0.4483, 0.2816, 0.4483, 0.2816, 0.4483, 0.2816, 0.4483, 0.2816, 0.4483, 0.2816, 0.4483, 0.2816, 0.4483, 0.2816, 0.4483, 0.2816, 0.4483, 0.2816, 0.4483, 0.2816, 0.4483, 0.2816, 0.4483, 0.2816, 0.4483, 0.2816, 0.4483, 0.2816, 0.4483, 0.2816, 0.4483, 0.2816, 0.4483, 0.2816, 0.4483, 0.2816, 0.4483, 0.2816, 0.4483, 0.2816, 0.4483, 0.2816, 0.4483, 0.2816, 0.4483, 0.2816, 0.4483, 0.2816, 0.4483, 0.2816, 0.4483, 0.2816, 0.4483, 0.2816, 0.4483, 0.2816, 0.4483, 0.1796, 0.4789, 0.1796, 0.4789, 0.1796, 0.4789, 0.1796, 0.4789])
me_cube.materials.append(mat_colorp)
me_cube.update()
me_sphere = bpy.data.meshes.new('Sphere')
me_sphere.from_pydata([(0.5339, 0.2614, 0.155), (0.5652, 0.3656, 0.2239), (0.5655, 0.4379, 0.2508), (0.5655, 0.5151, 0.2591), (0.5629, 0.2256, 0.07553), (0.6221, 0.2603, 0.131), (0.6628, 0.3047, 0.16), (0.6945, 0.3649, 0.1912), (0.7094, 0.4372, 0.2144), (0.7145, 0.5144, 0.2214), (0.6016, 0.2249, 0.0393), (0.6849, 0.2585, 0.07034), (0.7418, 0.3022, 0.08433), (0.7889, 0.3633, 0.1021), (0.8147, 0.4354, 0.115), (0.8235, 0.5125, 0.1185), (0.6157, 0.224, -0.009985), (0.7069, 0.2567, -0.009638), (0.7708, 0.3, -0.01629), (0.8235, 0.361, -0.01957), (0.8533, 0.4329, -0.02076), (0.8634, 0.5099, -0.02203), (0.6013, 0.2231, -0.0596), (0.6839, 0.2555, -0.08977), (0.7425, 0.2984, -0.1166), (0.7889, 0.3588, -0.1413), (0.8147, 0.4303, -0.1565), (0.8235, 0.5073, -0.1626), (0.5622, 0.2224, -0.09648), (0.6207, 0.255, -0.1508), (0.664, 0.2977, -0.1915), (0.6945, 0.3571, -0.2304), (0.7094, 0.4285, -0.2559), (0.7145, 0.5054, -0.2655), (0.5091, 0.2222, -0.1102), (0.5326, 0.2551, -0.1753), (0.5551, 0.2984, -0.2216), (0.5655, 0.3565, -0.263), (0.5655, 0.4278, -0.2923), (0.5655, 0.5047, -0.3031), (0.4564, 0.2224, -0.09676), (0.4442, 0.2558, -0.1543), (0.4445, 0.2999, -0.197), (0.4363, 0.3574, -0.2309), (0.4217, 0.4285, -0.2559), (0.4166, 0.5054, -0.2655), (0.4186, 0.2231, -0.05998), (0.3803, 0.2569, -0.09368), (0.3623, 0.3021, -0.1224), (0.3409, 0.3596, -0.1423), (0.3164, 0.4303, -0.1565), (0.3076, 0.5073, -0.1626), (0.4051, 0.224, -0.01015), (0.3573, 0.2585, -0.01069), (0.3314, 0.3044, -0.01771), (0.3055, 0.3623, -0.01994), (0.2778, 0.4329, -0.02076), (0.2677, 0.5099, -0.02203), (0.4192, 0.2249, 0.03942), (0.3807, 0.2601, 0.0725), (0.3605, 0.3062, 0.08772), (0.3403, 0.3644, 0.1028), (0.3164, 0.4354, 0.115), (0.3076, 0.5125, 0.1185), (0.4573, 0.2256, 0.0757), (0.445, 0.2613, 0.1335), (0.4417, 0.3072, 0.1642), (0.4356, 0.3655, 0.1919), (0.4217, 0.4372, 0.2144), (0.4166, 0.5144, 0.2214), (0.5099, 0.2259, 0.08894), (0.553, 0.3067, 0.1902), (0.4603, 0.2161, -0.03609), (0.4778, 0.2159, -0.05444), (0.5034, 0.2159, -0.06162), (0.529, 0.2159, -0.05444), (0.5464, 0.2161, -0.03609), (0.5524, 0.2164, -0.01264), (0.5464, 0.2169, 0.01081), (0.5289, 0.2175, 0.02913), (0.5034, 0.2177, 0.03631), (0.4778, 0.2175, 0.02913), (0.4604, 0.2169, 0.01081), (0.4544, 0.2164, -0.01264)], [], [(3, 2, 8, 9), (71, 0, 5, 6), (1, 71, 6, 7), (4, 79, 78, 10), (2, 1, 7, 8), (0, 70, 4, 5), (10, 78, 77, 16), (8, 7, 13, 14), (5, 4, 10, 11), (9, 8, 14, 15), (6, 5, 11, 12), (7, 6, 12, 13), (12, 11, 17, 18), (13, 12, 18, 19), (16, 77, 76, 22), (14, 13, 19, 20), (11, 10, 16, 17), (15, 14, 20, 21), (17, 16, 22, 23), (21, 20, 26, 27), (18, 17, 23, 24), (19, 18, 24, 25), (22, 76, 75, 28), (20, 19, 25, 26), (25, 24, 30, 31), (28, 75, 74, 34), (26, 25, 31, 32), (23, 22, 28, 29), (27, 26, 32, 33), (24, 23, 29, 30), (30, 29, 35, 36), (31, 30, 36, 37), (34, 74, 73, 40), (32, 31, 37, 38), (29, 28, 34, 35), (33, 32, 38, 39), (38, 37, 43, 44), (35, 34, 40, 41), (39, 38, 44, 45), (36, 35, 41, 42), (37, 36, 42, 43), (43, 42, 48, 49), (64, 81, 80, 70), (44, 43, 49, 50), (41, 40, 46, 47), (45, 44, 50, 51), (42, 41, 47, 48), (51, 50, 56, 57), (48, 47, 53, 54), (49, 48, 54, 55), (52, 83, 82, 58), (50, 49, 55, 56), (47, 46, 52, 53), (56, 55, 61, 62), (53, 52, 58, 59), (57, 56, 62, 63), (54, 53, 59, 60), (55, 54, 60, 61), (58, 82, 81, 64), (61, 60, 66, 67), (40, 73, 72, 46), (62, 61, 67, 68), (59, 58, 64, 65), (63, 62, 68, 69), (60, 59, 65, 66), (69, 68, 2, 3), (66, 65, 0, 71), (67, 66, 71, 1), (70, 80, 79, 4), (68, 67, 1, 2), (65, 64, 70, 0), (72, 73, 74, 75, 76, 77, 78, 79, 80, 81, 82, 83), (46, 72, 83, 52)])
me_sphere.polygons.foreach_set('use_smooth', [True] * 73)
_uv = me_sphere.uv_layers.new(name='UVMap')
_uv.uv.foreach_set('vector', [0.9478, 0.9824, 0.9478, 0.9824, 0.9478, 0.9824, 0.9478, 0.9824, 0.9478, 0.9824, 0.9478, 0.9824, 0.9478, 0.9824, 0.9478, 0.9824, 0.9478, 0.9824, 0.9478, 0.9824, 0.9478, 0.9824, 0.9478, 0.9824, 0.9303, 0.548, 0.9303, 0.548, 0.9303, 0.548, 0.9303, 0.548, 0.9478, 0.9824, 0.9478, 0.9824, 0.9478, 0.9824, 0.9478, 0.9824, 0.9478, 0.9824, 0.9478, 0.9824, 0.9478, 0.9824, 0.9478, 0.9824, 0.9303, 0.548, 0.9303, 0.548, 0.9303, 0.548, 0.9303, 0.548, 0.9478, 0.9824, 0.9478, 0.9824, 0.9478, 0.9824, 0.9478, 0.9824, 0.9478, 0.9824, 0.9478, 0.9824, 0.9478, 0.9824, 0.9478, 0.9824, 0.9478, 0.9824, 0.9478, 0.9824, 0.9478, 0.9824, 0.9478, 0.9824, 0.9478, 0.9824, 0.9478, 0.9824, 0.9478, 0.9824, 0.9478, 0.9824, 0.9478, 0.9824, 0.9478, 0.9824, 0.9478, 0.9824, 0.9478, 0.9824, 0.9478, 0.9824, 0.9478, 0.9824, 0.9478, 0.9824, 0.9478, 0.9824, 0.9478, 0.9824, 0.9478, 0.9824, 0.9478, 0.9824, 0.9478, 0.9824, 0.9303, 0.548, 0.9303, 0.548, 0.9303, 0.548, 0.9303, 0.548, 0.9478, 0.9824, 0.9478, 0.9824, 0.9478, 0.9824, 0.9478, 0.9824, 0.9478, 0.9824, 0.9478, 0.9824, 0.9478, 0.9824, 0.9478, 0.9824, 0.9478, 0.9824, 0.9478, 0.9824, 0.9478, 0.9824, 0.9478, 0.9824, 0.9478, 0.9824, 0.9478, 0.9824, 0.9478, 0.9824, 0.9478, 0.9824, 0.9478, 0.9824, 0.9478, 0.9824, 0.9478, 0.9824, 0.9478, 0.9824, 0.9478, 0.9824, 0.9478, 0.9824, 0.9478, 0.9824, 0.9478, 0.9824, 0.9478, 0.9824, 0.9478, 0.9824, 0.9478, 0.9824, 0.9478, 0.9824, 0.9303, 0.548, 0.9303, 0.548, 0.9303, 0.548, 0.9303, 0.548, 0.9478, 0.9824, 0.9478, 0.9824, 0.9478, 0.9824, 0.9478, 0.9824, 0.9478, 0.9824, 0.9478, 0.9824, 0.9478, 0.9824, 0.9478, 0.9824, 0.9303, 0.548, 0.9303, 0.548, 0.9303, 0.548, 0.9303, 0.548, 0.9478, 0.9824, 0.9478, 0.9824, 0.9478, 0.9824, 0.9478, 0.9824, 0.9478, 0.9824, 0.9478, 0.9824, 0.9478, 0.9824, 0.9478, 0.9824, 0.9478, 0.9824, 0.9478, 0.9824, 0.9478, 0.9824, 0.9478, 0.9824, 0.9478, 0.9824, 0.9478, 0.9824, 0.9478, 0.9824, 0.9478, 0.9824, 0.9478, 0.9824, 0.9478, 0.9824, 0.9478, 0.9824, 0.9478, 0.9824, 0.9478, 0.9824, 0.9478, 0.9824, 0.9478, 0.9824, 0.9478, 0.9824, 0.9303, 0.548, 0.9303, 0.548, 0.9303, 0.548, 0.9303, 0.548, 0.9478, 0.9824, 0.9478, 0.9824, 0.9478, 0.9824, 0.9478, 0.9824, 0.9478, 0.9824, 0.9478, 0.9824, 0.9478, 0.9824, 0.9478, 0.9824, 0.9478, 0.9824, 0.9478, 0.9824, 0.9478, 0.9824, 0.9478, 0.9824, 0.9478, 0.9824, 0.9478, 0.9824, 0.9478, 0.9824, 0.9478, 0.9824, 0.9478, 0.9824, 0.9478, 0.9824, 0.9478, 0.9824, 0.9478, 0.9824, 0.9478, 0.9824, 0.9478, 0.9824, 0.9478, 0.9824, 0.9478, 0.9824, 0.9478, 0.9824, 0.9478, 0.9824, 0.9478, 0.9824, 0.9478, 0.9824, 0.9478, 0.9824, 0.9478, 0.9824, 0.9478, 0.9824, 0.9478, 0.9824, 0.9478, 0.9824, 0.9478, 0.9824, 0.9478, 0.9824, 0.9478, 0.9824, 0.9303, 0.548, 0.9303, 0.548, 0.9303, 0.548, 0.9303, 0.548, 0.9478, 0.9824, 0.9478, 0.9824, 0.9478, 0.9824, 0.9478, 0.9824, 0.9478, 0.9824, 0.9478, 0.9824, 0.9478, 0.9824, 0.9478, 0.9824, 0.9478, 0.9824, 0.9478, 0.9824, 0.9478, 0.9824, 0.9478, 0.9824, 0.9478, 0.9824, 0.9478, 0.9824, 0.9478, 0.9824, 0.9478, 0.9824, 0.9478, 0.9824, 0.9478, 0.9824, 0.9478, 0.9824, 0.9478, 0.9824, 0.9478, 0.9824, 0.9478, 0.9824, 0.9478, 0.9824, 0.9478, 0.9824, 0.9478, 0.9824, 0.9478, 0.9824, 0.9478, 0.9824, 0.9478, 0.9824, 0.9303, 0.548, 0.9303, 0.548, 0.9303, 0.548, 0.9303, 0.548, 0.9478, 0.9824, 0.9478, 0.9824, 0.9478, 0.9824, 0.9478, 0.9824, 0.9478, 0.9824, 0.9478, 0.9824, 0.9478, 0.9824, 0.9478, 0.9824, 0.9478, 0.9824, 0.9478, 0.9824, 0.9478, 0.9824, 0.9478, 0.9824, 0.9478, 0.9824, 0.9478, 0.9824, 0.9478, 0.9824, 0.9478, 0.9824, 0.9478, 0.9824, 0.9478, 0.9824, 0.9478, 0.9824, 0.9478, 0.9824, 0.9478, 0.9824, 0.9478, 0.9824, 0.9478, 0.9824, 0.9478, 0.9824, 0.9478, 0.9824, 0.9478, 0.9824, 0.9478, 0.9824, 0.9478, 0.9824, 0.9303, 0.548, 0.9303, 0.548, 0.9303, 0.548, 0.9303, 0.548, 0.9478, 0.9824, 0.9478, 0.9824, 0.9478, 0.9824, 0.9478, 0.9824, 0.9303, 0.548, 0.9303, 0.548, 0.9303, 0.548, 0.9303, 0.548, 0.9478, 0.9824, 0.9478, 0.9824, 0.9478, 0.9824, 0.9478, 0.9824, 0.9478, 0.9824, 0.9478, 0.9824, 0.9478, 0.9824, 0.9478, 0.9824, 0.9478, 0.9824, 0.9478, 0.9824, 0.9478, 0.9824, 0.9478, 0.9824, 0.9478, 0.9824, 0.9478, 0.9824, 0.9478, 0.9824, 0.9478, 0.9824, 0.9478, 0.9824, 0.9478, 0.9824, 0.9478, 0.9824, 0.9478, 0.9824, 0.9478, 0.9824, 0.9478, 0.9824, 0.9478, 0.9824, 0.9478, 0.9824, 0.9478, 0.9824, 0.9478, 0.9824, 0.9478, 0.9824, 0.9478, 0.9824, 0.9303, 0.548, 0.9303, 0.548, 0.9303, 0.548, 0.9303, 0.548, 0.9478, 0.9824, 0.9478, 0.9824, 0.9478, 0.9824, 0.9478, 0.9824, 0.9478, 0.9824, 0.9478, 0.9824, 0.9478, 0.9824, 0.9478, 0.9824, 0.7203, 0.5139, 0.7203, 0.5139, 0.7203, 0.5139, 0.7203, 0.5139, 0.7203, 0.5139, 0.7203, 0.5139, 0.7203, 0.5139, 0.7203, 0.5139, 0.7203, 0.5139, 0.7203, 0.5139, 0.7203, 0.5139, 0.7203, 0.5139, 0.9303, 0.548, 0.9303, 0.548, 0.9303, 0.548, 0.9303, 0.548])
me_sphere.materials.append(mat_colorp)
me_sphere.update()
me_cube_001 = bpy.data.meshes.new('Cube.001')
me_cube_001.from_pydata([(0.1899, -1.644, 3.448), (0.1755, -1.622, 3.666), (0.1673, -1.5, 3.658), (0.1588, -1.477, 3.389), (0.9643, -1.579, 3.423), (0.978, -1.567, 3.649), (0.932, -1.292, 3.423), (0.9481, -1.292, 3.65), (0.197, -1.631, 3.535), (0.1139, -1.47, 3.547), (1.004, -1.251, 3.56), (1.011, -1.539, 3.545)], [], [(9, 8, 1, 2), (10, 7, 5, 11), (8, 0, 4, 11), (0, 3, 6, 4), (2, 1, 5, 7), (1, 8, 11, 5), (6, 10, 11, 4), (3, 0, 8, 9)])
me_cube_001.polygons.foreach_set('use_smooth', [True] * 8)
_uv = me_cube_001.uv_layers.new(name='UVMap')
_uv.uv.foreach_set('vector', [0.4014, 0.4843, 0.4014, 0.4843, 0.4014, 0.4843, 0.4014, 0.4843, 0.4014, 0.4843, 0.4014, 0.4843, 0.4014, 0.4843, 0.4014, 0.4843, 0.4014, 0.4843, 0.4014, 0.4843, 0.4014, 0.4843, 0.4014, 0.4843, 0.4014, 0.4843, 0.4014, 0.4843, 0.4014, 0.4843, 0.4014, 0.4843, 0.4014, 0.4843, 0.4014, 0.4843, 0.4014, 0.4843, 0.4014, 0.4843, 0.4014, 0.4843, 0.4014, 0.4843, 0.4014, 0.4843, 0.4014, 0.4843, 0.4014, 0.4843, 0.4014, 0.4843, 0.4014, 0.4843, 0.4014, 0.4843, 0.4014, 0.4843, 0.4014, 0.4843, 0.4014, 0.4843, 0.4014, 0.4843])
me_cube_001.materials.append(mat_colorp)
me_cube_001.update()

# ---- objects
ob_cube = bpy.data.objects.new('Cube', me_cube)
ob_sphere = bpy.data.objects.new('Sphere', me_sphere)
ob_cube_001 = bpy.data.objects.new('Cube.001', me_cube_001)

# ---- transforms, parenting, visibility, modifiers, constraints
ob_cube.location = (0.0, 0.0, 4.8)
_m = ob_cube.modifiers.new('Mirror', 'MIRROR')
_m.use_clip = True
_m = ob_cube.modifiers.new('Subdivision', 'SUBSURF')
ob_sphere.location = (0.0, -1.781, 7.98)
_m = ob_sphere.modifiers.new('Mirror', 'MIRROR')
ob_cube_001.location = (0.0, 0.0, 4.8)
_m = ob_cube_001.modifiers.new('Mirror', 'MIRROR')
_m.use_clip = True
_m = ob_cube_001.modifiers.new('Subdivision', 'SUBSURF')

# ---- collection membership
scene.collection.objects.link(ob_cube)
scene.collection.objects.link(ob_sphere)
scene.collection.objects.link(ob_cube_001)

# ---- scene / render settings (as saved in the file)
scene.frame_start = 0; scene.frame_end = 24; scene.frame_set(20)
scene.render.engine = 'BLENDER_EEVEE_NEXT'
scene.render.resolution_x = 640
scene.render.resolution_y = 360
scene.render.fps = 30
scene.render.film_transparent = True
scene.render.use_freestyle = True
scene.render.line_thickness = 0.5
scene.cycles.sampling_pattern = 'TABULATED_SOBOL'
scene.cycles.use_light_tree = False
scene.view_settings.view_transform = 'Filmic'
bpy.context.view_layer.update()

# ---- added for rendering (the .blend has no active camera and no usable light): camera, sun
cam_auto = bpy.data.cameras.new('AutoCamera')
cam_auto.lens = 50.0
cam_auto.sensor_width = 36.0
cam_auto.clip_end = 1000.0
ob_auto_camera = bpy.data.objects.new('AutoCamera', cam_auto)
scene.collection.objects.link(ob_auto_camera)
ob_auto_camera.location = (15.9266, -19.4813, 18.3369)
ob_auto_camera.rotation_euler = (1.09748, -7.21219e-08, 0.694738)
scene.camera = ob_auto_camera
light_auto_sun = bpy.data.lights.new('AutoSun', 'SUN')
light_auto_sun.energy = 3.0
light_auto_sun.angle = 0.0523599
ob_auto_sun = bpy.data.objects.new('AutoSun', light_auto_sun)
scene.collection.objects.link(ob_auto_sun)
ob_auto_sun.rotation_euler = (0.872665, 0.174533, 0.523599)
bpy.context.view_layer.update()

